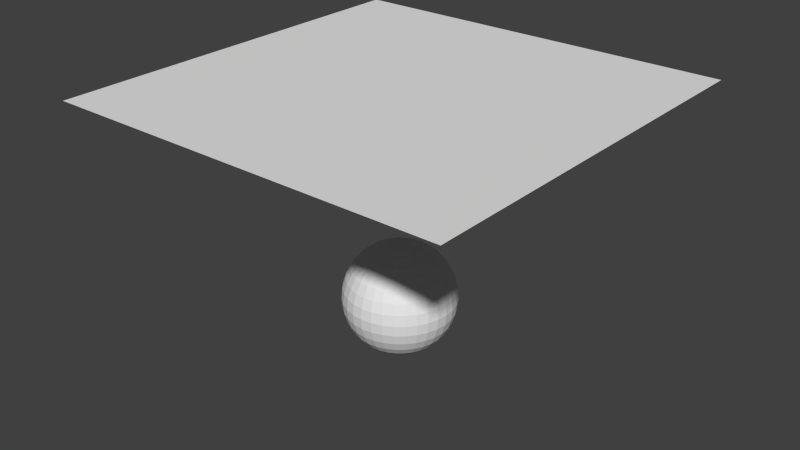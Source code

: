 # Source: xxaaxx.blend  (saved by Blender 2.52.4; exported with 4.5.12 LTS)
import bpy
from mathutils import Matrix  # noqa: F401  (used for matrix-valued properties, if any)

bpy.ops.wm.read_factory_settings(use_empty=True)
scene = bpy.context.scene
scene.name = 'Scene'

# ---- collections
col_collection_1 = bpy.data.collections.new('Collection 1'); scene.collection.children.link(col_collection_1)

# ---- world
world_world = bpy.data.worlds.new('World'); scene.world = world_world
world_world.color = (0.05088, 0.05088, 0.05088)
world_world.use_sun_shadow = False
world_world.sun_shadow_jitter_overblur = 0.0
world_world.cycles.sampling_method = 'MANUAL'
world_world.cycles.sample_map_resolution = 256

# ---- meshes
me_mesh_001 = bpy.data.meshes.new('Mesh.001')
me_mesh_001.from_pydata([(0.1913, 0.03806, -0.9808), (0.3753, 0.07466, -0.9239), (0.5449, 0.1084, -0.8315), (0.6935, 0.1379, -0.7071), (0.8155, 0.1622, -0.5556), (0.9061, 0.1802, -0.3827), (0.9619, 0.1913, -0.1951), (0.9808, 0.1951, 5.96e-08), (0.9619, 0.1913, 0.1951), (0.9061, 0.1802, 0.3827), (0.8155, 0.1622, 0.5556), (0.6935, 0.1379, 0.7071), (0.5449, 0.1084, 0.8315), (0.3753, 0.07466, 0.9239), (0.1913, 0.03806, 0.9808), (0.1802, 0.07466, 0.9808), (0.3536, 0.1464, 0.9239), (0.5133, 0.2126, 0.8315), (0.6533, 0.2706, 0.7071), (0.7682, 0.3182, 0.5556), (0.8536, 0.3536, 0.3827), (0.9061, 0.3753, 0.1951), (0.9239, 0.3827, 5.96e-08), (0.9061, 0.3753, -0.1951), (0.8536, 0.3536, -0.3827), (0.7682, 0.3182, -0.5556), (0.6533, 0.2706, -0.7071), (0.5133, 0.2126, -0.8315), (0.3536, 0.1464, -0.9239), (0.1802, 0.07466, -0.9808), (0.1622, 0.1084, -0.9808), (0.3182, 0.2126, -0.9239), (0.4619, 0.3087, -0.8315), (0.5879, 0.3928, -0.7071), (0.6913, 0.4619, -0.5556), (0.7682, 0.5133, -0.3827), (0.8155, 0.5449, -0.1951), (0.8315, 0.5556, 5.96e-08), (0.8155, 0.5449, 0.1951), (0.7682, 0.5133, 0.3827), (0.6913, 0.4619, 0.5556), (0.5879, 0.3928, 0.7071), (0.4619, 0.3087, 0.8315), (0.3182, 0.2126, 0.9239), (0.1622, 0.1084, 0.9808), (0.1379, 0.1379, 0.9808), (0.2706, 0.2706, 0.9239), (0.3928, 0.3928, 0.8315), (0.5, 0.5, 0.7071), (0.5879, 0.5879, 0.5556), (0.6533, 0.6533, 0.3827), (0.6935, 0.6935, 0.1951), (0.7071, 0.7071, 5.96e-08), (0.6935, 0.6935, -0.1951), (0.6533, 0.6533, -0.3827), (0.5879, 0.5879, -0.5556), (0.5, 0.5, -0.7071), (0.3928, 0.3928, -0.8315), (0.2706, 0.2706, -0.9239), (0.1379, 0.1379, -0.9808), (0.1084, 0.1622, -0.9808), (0.2126, 0.3182, -0.9239), (0.3087, 0.4619, -0.8315), (0.3928, 0.5879, -0.7071), (0.4619, 0.6913, -0.5556), (0.5133, 0.7682, -0.3827), (0.5449, 0.8155, -0.1951), (0.5556, 0.8315, 5.96e-08), (0.5449, 0.8155, 0.1951), (0.5133, 0.7682, 0.3827), (0.4619, 0.6913, 0.5556), (0.3928, 0.5879, 0.7071), (0.3087, 0.4619, 0.8315), (0.2126, 0.3182, 0.9239), (0.1084, 0.1622, 0.9808), (0.07466, 0.1802, 0.9808), (0.1464, 0.3536, 0.9239), (0.2126, 0.5133, 0.8315), (0.2706, 0.6533, 0.7071), (0.3182, 0.7682, 0.5556), (0.3536, 0.8536, 0.3827), (0.3753, 0.9061, 0.1951), (0.3827, 0.9239, 5.96e-08), (0.3753, 0.9061, -0.1951), (0.3536, 0.8536, -0.3827), (0.3182, 0.7682, -0.5556), (0.2706, 0.6533, -0.7071), (0.2126, 0.5133, -0.8315), (0.1464, 0.3536, -0.9239), (0.07466, 0.1802, -0.9808), (-1.247e-07, -3.01e-07, -1.0), (0.03806, 0.1913, -0.9808), (0.07466, 0.3753, -0.9239), (0.1084, 0.5449, -0.8315), (0.1379, 0.6935, -0.7071), (0.1622, 0.8155, -0.5556), (0.1802, 0.9061, -0.3827), (0.1913, 0.9619, -0.1951), (0.1951, 0.9808, 5.96e-08), (0.1913, 0.9619, 0.1951), (0.1802, 0.9061, 0.3827), (0.1622, 0.8155, 0.5556), (0.1379, 0.6935, 0.7071), (0.1084, 0.5449, 0.8315), (0.07466, 0.3753, 0.9239), (0.03806, 0.1913, 0.9808), (-1.118e-08, 0.1951, 0.9808), (-2.235e-08, 0.3827, 0.9239), (-5.215e-08, 0.5556, 0.8315), (1.49e-08, 0.7071, 0.7071), (-8.941e-08, 0.8315, 0.5556), (4.47e-08, 0.9239, 0.3827), (-8.941e-08, 0.9808, 0.1951), (-1.639e-07, 1.0, 5.96e-08), (-8.941e-08, 0.9808, -0.1951), (-7.451e-08, 0.9239, -0.3827), (-8.941e-08, 0.8315, -0.5556), (1.49e-08, 0.7071, -0.7071), (-1.49e-08, 0.5556, -0.8315), (-7.451e-09, 0.3827, -0.9239), (-1.118e-08, 0.1951, -0.9808), (-0.03806, 0.1913, -0.9808), (-0.07466, 0.3753, -0.9239), (-0.1084, 0.5449, -0.8315), (-0.1379, 0.6935, -0.7071), (-0.1622, 0.8155, -0.5556), (-0.1802, 0.9061, -0.3827), (-0.1913, 0.9619, -0.1951), (-0.1951, 0.9808, 5.96e-08), (-0.1913, 0.9619, 0.1951), (-0.1802, 0.9061, 0.3827), (-0.1622, 0.8155, 0.5556), (-0.1379, 0.6935, 0.7071), (-0.1084, 0.5449, 0.8315), (-0.07466, 0.3753, 0.9239), (-0.03806, 0.1913, 0.9808), (-0.07466, 0.1802, 0.9808), (-0.1464, 0.3536, 0.9239), (-0.2126, 0.5133, 0.8315), (-0.2706, 0.6533, 0.7071), (-0.3182, 0.7682, 0.5556), (-0.3536, 0.8536, 0.3827), (-0.3753, 0.9061, 0.1951), (-0.3827, 0.9239, 5.96e-08), (-0.3753, 0.9061, -0.1951), (-0.3536, 0.8536, -0.3827), (-0.3182, 0.7682, -0.5556), (-0.2706, 0.6533, -0.7071), (-0.2126, 0.5133, -0.8315), (-0.1464, 0.3536, -0.9239), (-0.07466, 0.1802, -0.9808), (-0.1084, 0.1622, -0.9808), (-0.2126, 0.3182, -0.9239), (-0.3087, 0.4619, -0.8315), (-0.3928, 0.5879, -0.7071), (-0.4619, 0.6913, -0.5556), (-0.5133, 0.7682, -0.3827), (-0.5449, 0.8155, -0.1951), (-0.5556, 0.8315, 5.96e-08), (-0.5449, 0.8155, 0.1951), (-0.5133, 0.7682, 0.3827), (-0.4619, 0.6913, 0.5556), (-0.3928, 0.5879, 0.7071), (-0.3087, 0.4619, 0.8315), (-0.2126, 0.3182, 0.9239), (-0.1084, 0.1622, 0.9808), (-0.1379, 0.1379, 0.9808), (-0.2706, 0.2706, 0.9239), (-0.3928, 0.3928, 0.8315), (-0.5, 0.5, 0.7071), (-0.5879, 0.5879, 0.5556), (-0.6533, 0.6533, 0.3827), (-0.6935, 0.6935, 0.1951), (-0.7071, 0.7071, 5.96e-08), (-0.6935, 0.6935, -0.1951), (-0.6533, 0.6533, -0.3827), (-0.5879, 0.5879, -0.5556), (-0.5, 0.5, -0.7071), (-0.3928, 0.3928, -0.8315), (-0.2706, 0.2706, -0.9239), (-0.1379, 0.1379, -0.9808), (-0.1622, 0.1084, -0.9808), (-0.3182, 0.2126, -0.9239), (-0.4619, 0.3087, -0.8315), (-0.5879, 0.3928, -0.7071), (-0.6913, 0.4619, -0.5556), (-0.7682, 0.5133, -0.3827), (-0.8155, 0.5449, -0.1951), (-0.8315, 0.5556, 5.96e-08), (-0.8155, 0.5449, 0.1951), (-0.7682, 0.5133, 0.3827), (-0.6913, 0.4619, 0.5556), (-0.5879, 0.3928, 0.7071), (-0.4619, 0.3087, 0.8315), (-0.3182, 0.2126, 0.9239), (-0.1622, 0.1084, 0.9808), (-0.1802, 0.07466, 0.9808), (-0.3536, 0.1464, 0.9239), (-0.5133, 0.2126, 0.8315), (-0.6533, 0.2706, 0.7071), (-0.7682, 0.3182, 0.5556), (-0.8536, 0.3536, 0.3827), (-0.9061, 0.3753, 0.1951), (-0.9239, 0.3827, 5.96e-08), (-0.9061, 0.3753, -0.1951), (-0.8536, 0.3536, -0.3827), (-0.7682, 0.3182, -0.5556), (-0.6533, 0.2706, -0.7071), (-0.5133, 0.2126, -0.8315), (-0.3536, 0.1464, -0.9239), (-0.1802, 0.07466, -0.9808), (-0.1913, 0.03806, -0.9808), (-0.3753, 0.07466, -0.9239), (-0.5449, 0.1084, -0.8315), (-0.6935, 0.1379, -0.7071), (-0.8155, 0.1622, -0.5556), (-0.9061, 0.1802, -0.3827), (-0.9619, 0.1913, -0.1951), (-0.9808, 0.1951, 5.96e-08), (-0.9619, 0.1913, 0.1951), (-0.9061, 0.1802, 0.3827), (-0.8155, 0.1622, 0.5556), (-0.6935, 0.1379, 0.7071), (-0.5449, 0.1084, 0.8315), (-0.3753, 0.07466, 0.9239), (-0.1913, 0.03806, 0.9808), (-0.1951, -7.451e-09, 0.9808), (-0.3827, -5.215e-08, 0.9239), (-0.5556, -9.686e-08, 0.8315), (-0.7071, -1.49e-08, 0.7071), (-0.8315, -1.043e-07, 0.5556), (-0.9239, 2.98e-08, 0.3827), (-0.9808, -1.341e-07, 0.1951), (-1.0, -3.278e-07, 5.96e-08), (-0.9808, -1.341e-07, -0.1951), (-0.9239, -4.47e-08, -0.3827), (-0.8315, -1.043e-07, -0.5556), (-0.7071, -1.49e-08, -0.7071), (-0.5556, -5.215e-08, -0.8315), (-0.3827, -7.451e-09, -0.9239), (-0.1951, -2.235e-08, -0.9808), (-0.1913, -0.03806, -0.9808), (-0.3753, -0.07466, -0.9239), (-0.5449, -0.1084, -0.8315), (-0.6935, -0.1379, -0.7071), (-0.8155, -0.1622, -0.5556), (-0.9061, -0.1802, -0.3827), (-0.9619, -0.1913, -0.1951), (-0.9808, -0.1951, 5.96e-08), (-0.9619, -0.1913, 0.1951), (-0.9061, -0.1802, 0.3827), (-0.8155, -0.1622, 0.5556), (-0.6935, -0.1379, 0.7071), (-0.5449, -0.1084, 0.8315), (-0.3753, -0.07466, 0.9239), (-0.1913, -0.03806, 0.9808), (-0.1802, -0.07466, 0.9808), (-0.3536, -0.1464, 0.9239), (-0.5133, -0.2126, 0.8315), (-0.6533, -0.2706, 0.7071), (-0.7682, -0.3182, 0.5556), (-0.8536, -0.3536, 0.3827), (-0.9061, -0.3753, 0.1951), (-0.9239, -0.3827, 5.96e-08), (-0.9061, -0.3753, -0.1951), (-0.8536, -0.3536, -0.3827), (-0.7682, -0.3182, -0.5556), (-0.6533, -0.2706, -0.7071), (-0.5133, -0.2126, -0.8315), (-0.3536, -0.1464, -0.9239), (-0.1802, -0.07466, -0.9808), (-0.1622, -0.1084, -0.9808), (-0.3182, -0.2126, -0.9239), (-0.4619, -0.3087, -0.8315), (-0.5879, -0.3928, -0.7071), (-0.6913, -0.4619, -0.5556), (-0.7682, -0.5133, -0.3827), (-0.8155, -0.5449, -0.1951), (-0.8315, -0.5556, 5.96e-08), (-0.8155, -0.5449, 0.1951), (-0.7682, -0.5133, 0.3827), (-0.6913, -0.4619, 0.5556), (-0.5879, -0.3928, 0.7071), (-0.4619, -0.3087, 0.8315), (-0.3182, -0.2126, 0.9239), (-0.1622, -0.1084, 0.9808), (-0.1379, -0.1379, 0.9808), (-0.2706, -0.2706, 0.9239), (-0.3928, -0.3928, 0.8315), (-0.5, -0.5, 0.7071), (-0.5879, -0.5879, 0.5556), (-0.6533, -0.6533, 0.3827), (-0.6935, -0.6935, 0.1951), (-0.7071, -0.7071, 5.96e-08), (-0.6935, -0.6935, -0.1951), (-0.6533, -0.6533, -0.3827), (-0.5879, -0.5879, -0.5556), (-0.5, -0.5, -0.7071), (-0.3928, -0.3928, -0.8315), (-0.2706, -0.2706, -0.9239), (-0.1379, -0.1379, -0.9808), (-0.1084, -0.1622, -0.9808), (-0.2126, -0.3182, -0.9239), (-0.3087, -0.4619, -0.8315), (-0.3928, -0.5879, -0.7071), (-0.4619, -0.6913, -0.5556), (-0.5133, -0.7682, -0.3827), (-0.5449, -0.8155, -0.1951), (-0.5556, -0.8315, 5.96e-08), (-0.5449, -0.8155, 0.1951), (-0.5133, -0.7682, 0.3827), (-0.4619, -0.6913, 0.5556), (-0.3928, -0.5879, 0.7071), (-0.3087, -0.4619, 0.8315), (-0.2126, -0.3182, 0.9239), (-0.1084, -0.1622, 0.9808), (0.0, 0.0, 1.0), (-0.07466, -0.1802, 0.9808), (-0.1464, -0.3536, 0.9239), (-0.2126, -0.5133, 0.8315), (-0.2706, -0.6533, 0.7071), (-0.3182, -0.7682, 0.5556), (-0.3536, -0.8536, 0.3827), (-0.3753, -0.9061, 0.1951), (-0.3827, -0.9239, 5.96e-08), (-0.3753, -0.9061, -0.1951), (-0.3536, -0.8536, -0.3827), (-0.3182, -0.7682, -0.5556), (-0.2706, -0.6533, -0.7071), (-0.2126, -0.5133, -0.8315), (-0.1464, -0.3536, -0.9239), (-0.07466, -0.1802, -0.9808), (-0.03806, -0.1913, -0.9808), (-0.07466, -0.3753, -0.9239), (-0.1084, -0.5449, -0.8315), (-0.1379, -0.6935, -0.7071), (-0.1622, -0.8155, -0.5556), (-0.1802, -0.9061, -0.3827), (-0.1913, -0.9619, -0.1951), (-0.1951, -0.9808, 5.96e-08), (-0.1913, -0.9619, 0.1951), (-0.1802, -0.9061, 0.3827), (-0.1622, -0.8155, 0.5556), (-0.1379, -0.6935, 0.7071), (-0.1084, -0.5449, 0.8315), (-0.07466, -0.3753, 0.9239), (-0.03806, -0.1913, 0.9808), (1.863e-08, -0.1951, 0.9808), (5.215e-08, -0.3827, 0.9239), (1.49e-07, -0.5556, 0.8315), (2.98e-08, -0.7071, 0.7071), (1.043e-07, -0.8315, 0.5556), (1.49e-08, -0.9239, 0.3827), (2.682e-07, -0.9808, 0.1951), (4.47e-07, -1.0, 5.96e-08), (2.682e-07, -0.9808, -0.1951), (8.941e-08, -0.9239, -0.3827), (1.043e-07, -0.8315, -0.5556), (2.98e-08, -0.7071, -0.7071), (8.941e-08, -0.5556, -0.8315), (2.235e-08, -0.3827, -0.9239), (2.98e-08, -0.1951, -0.9808), (0.03806, -0.1913, -0.9808), (0.07466, -0.3753, -0.9239), (0.1084, -0.5449, -0.8315), (0.1379, -0.6935, -0.7071), (0.1622, -0.8155, -0.5556), (0.1802, -0.9061, -0.3827), (0.1913, -0.9619, -0.1951), (0.1951, -0.9808, 5.96e-08), (0.1913, -0.9619, 0.1951), (0.1802, -0.9061, 0.3827), (0.1622, -0.8155, 0.5556), (0.1379, -0.6935, 0.7071), (0.1084, -0.5449, 0.8315), (0.07466, -0.3753, 0.9239), (0.03806, -0.1913, 0.9808), (0.07466, -0.1802, 0.9808), (0.1464, -0.3536, 0.9239), (0.2126, -0.5133, 0.8315), (0.2706, -0.6533, 0.7071), (0.3182, -0.7682, 0.5556), (0.3536, -0.8536, 0.3827), (0.3753, -0.9061, 0.1951), (0.3827, -0.9239, 5.96e-08), (0.3753, -0.9061, -0.1951), (0.3536, -0.8536, -0.3827), (0.3182, -0.7682, -0.5556), (0.2706, -0.6533, -0.7071), (0.2126, -0.5133, -0.8315), (0.1464, -0.3536, -0.9239), (0.07466, -0.1802, -0.9808), (0.1084, -0.1622, -0.9808), (0.2126, -0.3182, -0.9239), (0.3087, -0.4619, -0.8315), (0.3928, -0.5879, -0.7071), (0.4619, -0.6913, -0.5556), (0.5133, -0.7682, -0.3827), (0.5449, -0.8155, -0.1951), (0.5556, -0.8315, 5.96e-08), (0.5449, -0.8155, 0.1951), (0.5133, -0.7682, 0.3827), (0.4619, -0.6913, 0.5556), (0.3928, -0.5879, 0.7071), (0.3087, -0.4619, 0.8315), (0.2126, -0.3182, 0.9239), (0.1084, -0.1622, 0.9808), (0.1379, -0.1379, 0.9808), (0.2706, -0.2706, 0.9239), (0.3928, -0.3928, 0.8315), (0.5, -0.5, 0.7071), (0.5879, -0.5879, 0.5556), (0.6533, -0.6533, 0.3827), (0.6935, -0.6935, 0.1951), (0.7071, -0.7071, 5.96e-08), (0.6935, -0.6935, -0.1951), (0.6533, -0.6533, -0.3827), (0.5879, -0.5879, -0.5556), (0.5, -0.5, -0.7071), (0.3928, -0.3928, -0.8315), (0.2706, -0.2706, -0.9239), (0.1379, -0.1379, -0.9808), (0.1622, -0.1084, -0.9808), (0.3182, -0.2126, -0.9239), (0.4619, -0.3087, -0.8315), (0.5879, -0.3928, -0.7071), (0.6913, -0.4619, -0.5556), (0.7682, -0.5133, -0.3827), (0.8155, -0.5449, -0.1951), (0.8315, -0.5556, 5.96e-08), (0.8155, -0.5449, 0.1951), (0.7682, -0.5133, 0.3827), (0.6913, -0.4619, 0.5556), (0.5879, -0.3928, 0.7071), (0.4619, -0.3087, 0.8315), (0.3182, -0.2126, 0.9239), (0.1622, -0.1084, 0.9808), (0.1802, -0.07466, 0.9808), (0.3536, -0.1464, 0.9239), (0.5133, -0.2126, 0.8315), (0.6533, -0.2706, 0.7071), (0.7682, -0.3182, 0.5556), (0.8536, -0.3536, 0.3827), (0.9061, -0.3753, 0.1951), (0.9239, -0.3827, 5.96e-08), (0.9061, -0.3753, -0.1951), (0.8536, -0.3536, -0.3827), (0.7682, -0.3182, -0.5556), (0.6533, -0.2706, -0.7071), (0.5133, -0.2126, -0.8315), (0.3536, -0.1464, -0.9239), (0.1802, -0.07466, -0.9808), (0.1913, -0.03806, -0.9808), (0.3753, -0.07466, -0.9239), (0.5449, -0.1084, -0.8315), (0.6935, -0.1379, -0.7071), (0.8155, -0.1622, -0.5556), (0.9061, -0.1802, -0.3827), (0.9619, -0.1913, -0.1951), (0.9808, -0.1951, 5.96e-08), (0.9619, -0.1913, 0.1951), (0.9061, -0.1802, 0.3827), (0.8155, -0.1622, 0.5556), (0.6935, -0.1379, 0.7071), (0.5449, -0.1084, 0.8315), (0.3753, -0.07466, 0.9239), (0.1913, -0.03806, 0.9808), (0.1951, 1.49e-08, 0.9808), (0.3827, 6.706e-08, 0.9239), (0.5556, 2.161e-07, 0.8315), (0.7071, 8.941e-08, 0.7071), (0.8315, 1.341e-07, 0.5556), (0.9239, 5.96e-08, 0.3827), (0.9808, 2.831e-07, 0.1951), (1.0, 4.768e-07, 5.96e-08), (0.9808, 2.831e-07, -0.1951), (0.9239, 1.788e-07, -0.3827), (0.8315, 1.341e-07, -0.5556), (0.7071, 8.941e-08, -0.7071), (0.5556, 1.49e-07, -0.8315), (0.3827, 5.215e-08, -0.9239), (0.1951, 4.098e-08, -0.9808)], [], [(90, 0, 481), (481, 0, 1, 480), (480, 1, 2, 479), (479, 2, 3, 478), (478, 3, 4, 477), (477, 4, 5, 476), (476, 5, 6, 475), (475, 6, 7, 474), (474, 7, 8, 473), (473, 8, 9, 472), (472, 9, 10, 471), (471, 10, 11, 470), (470, 11, 12, 469), (469, 12, 13, 468), (468, 13, 14, 467), (467, 14, 316), (14, 15, 316), (13, 16, 15, 14), (12, 17, 16, 13), (11, 18, 17, 12), (10, 19, 18, 11), (9, 20, 19, 10), (8, 21, 20, 9), (7, 22, 21, 8), (6, 23, 22, 7), (5, 24, 23, 6), (4, 25, 24, 5), (3, 26, 25, 4), (2, 27, 26, 3), (1, 28, 27, 2), (0, 29, 28, 1), (29, 0, 90), (90, 30, 29), (29, 30, 31, 28), (28, 31, 32, 27), (27, 32, 33, 26), (26, 33, 34, 25), (25, 34, 35, 24), (24, 35, 36, 23), (23, 36, 37, 22), (22, 37, 38, 21), (21, 38, 39, 20), (20, 39, 40, 19), (19, 40, 41, 18), (18, 41, 42, 17), (17, 42, 43, 16), (16, 43, 44, 15), (15, 44, 316), (44, 45, 316), (43, 46, 45, 44), (42, 47, 46, 43), (41, 48, 47, 42), (40, 49, 48, 41), (39, 50, 49, 40), (38, 51, 50, 39), (37, 52, 51, 38), (36, 53, 52, 37), (35, 54, 53, 36), (34, 55, 54, 35), (33, 56, 55, 34), (32, 57, 56, 33), (31, 58, 57, 32), (30, 59, 58, 31), (90, 59, 30), (90, 60, 59), (59, 60, 61, 58), (58, 61, 62, 57), (57, 62, 63, 56), (56, 63, 64, 55), (55, 64, 65, 54), (54, 65, 66, 53), (53, 66, 67, 52), (52, 67, 68, 51), (51, 68, 69, 50), (50, 69, 70, 49), (49, 70, 71, 48), (48, 71, 72, 47), (47, 72, 73, 46), (46, 73, 74, 45), (45, 74, 316), (74, 75, 316), (73, 76, 75, 74), (72, 77, 76, 73), (71, 78, 77, 72), (70, 79, 78, 71), (69, 80, 79, 70), (68, 81, 80, 69), (67, 82, 81, 68), (66, 83, 82, 67), (65, 84, 83, 66), (64, 85, 84, 65), (63, 86, 85, 64), (62, 87, 86, 63), (61, 88, 87, 62), (60, 89, 88, 61), (90, 89, 60), (90, 91, 89), (89, 91, 92, 88), (88, 92, 93, 87), (87, 93, 94, 86), (86, 94, 95, 85), (85, 95, 96, 84), (84, 96, 97, 83), (83, 97, 98, 82), (82, 98, 99, 81), (81, 99, 100, 80), (80, 100, 101, 79), (79, 101, 102, 78), (78, 102, 103, 77), (77, 103, 104, 76), (76, 104, 105, 75), (75, 105, 316), (105, 106, 316), (104, 107, 106, 105), (103, 108, 107, 104), (102, 109, 108, 103), (101, 110, 109, 102), (100, 111, 110, 101), (99, 112, 111, 100), (98, 113, 112, 99), (97, 114, 113, 98), (96, 115, 114, 97), (95, 116, 115, 96), (94, 117, 116, 95), (93, 118, 117, 94), (92, 119, 118, 93), (91, 120, 119, 92), (90, 120, 91), (90, 121, 120), (120, 121, 122, 119), (119, 122, 123, 118), (118, 123, 124, 117), (117, 124, 125, 116), (116, 125, 126, 115), (115, 126, 127, 114), (114, 127, 128, 113), (113, 128, 129, 112), (112, 129, 130, 111), (111, 130, 131, 110), (110, 131, 132, 109), (109, 132, 133, 108), (108, 133, 134, 107), (107, 134, 135, 106), (106, 135, 316), (135, 136, 316), (134, 137, 136, 135), (133, 138, 137, 134), (132, 139, 138, 133), (131, 140, 139, 132), (130, 141, 140, 131), (129, 142, 141, 130), (128, 143, 142, 129), (127, 144, 143, 128), (126, 145, 144, 127), (125, 146, 145, 126), (124, 147, 146, 125), (123, 148, 147, 124), (122, 149, 148, 123), (121, 150, 149, 122), (90, 150, 121), (90, 151, 150), (150, 151, 152, 149), (149, 152, 153, 148), (148, 153, 154, 147), (147, 154, 155, 146), (146, 155, 156, 145), (145, 156, 157, 144), (144, 157, 158, 143), (143, 158, 159, 142), (142, 159, 160, 141), (141, 160, 161, 140), (140, 161, 162, 139), (139, 162, 163, 138), (138, 163, 164, 137), (137, 164, 165, 136), (136, 165, 316), (165, 166, 316), (164, 167, 166, 165), (163, 168, 167, 164), (162, 169, 168, 163), (161, 170, 169, 162), (160, 171, 170, 161), (159, 172, 171, 160), (158, 173, 172, 159), (157, 174, 173, 158), (156, 175, 174, 157), (155, 176, 175, 156), (154, 177, 176, 155), (153, 178, 177, 154), (152, 179, 178, 153), (151, 180, 179, 152), (90, 180, 151), (90, 181, 180), (180, 181, 182, 179), (179, 182, 183, 178), (178, 183, 184, 177), (177, 184, 185, 176), (176, 185, 186, 175), (175, 186, 187, 174), (174, 187, 188, 173), (173, 188, 189, 172), (172, 189, 190, 171), (171, 190, 191, 170), (170, 191, 192, 169), (169, 192, 193, 168), (168, 193, 194, 167), (167, 194, 195, 166), (166, 195, 316), (195, 196, 316), (194, 197, 196, 195), (193, 198, 197, 194), (192, 199, 198, 193), (191, 200, 199, 192), (190, 201, 200, 191), (189, 202, 201, 190), (188, 203, 202, 189), (187, 204, 203, 188), (186, 205, 204, 187), (185, 206, 205, 186), (184, 207, 206, 185), (183, 208, 207, 184), (182, 209, 208, 183), (181, 210, 209, 182), (90, 210, 181), (90, 211, 210), (210, 211, 212, 209), (209, 212, 213, 208), (208, 213, 214, 207), (207, 214, 215, 206), (206, 215, 216, 205), (205, 216, 217, 204), (204, 217, 218, 203), (203, 218, 219, 202), (202, 219, 220, 201), (201, 220, 221, 200), (200, 221, 222, 199), (199, 222, 223, 198), (198, 223, 224, 197), (197, 224, 225, 196), (196, 225, 316), (225, 226, 316), (224, 227, 226, 225), (223, 228, 227, 224), (222, 229, 228, 223), (221, 230, 229, 222), (220, 231, 230, 221), (219, 232, 231, 220), (218, 233, 232, 219), (217, 234, 233, 218), (216, 235, 234, 217), (215, 236, 235, 216), (214, 237, 236, 215), (213, 238, 237, 214), (212, 239, 238, 213), (211, 240, 239, 212), (90, 240, 211), (90, 241, 240), (240, 241, 242, 239), (239, 242, 243, 238), (238, 243, 244, 237), (237, 244, 245, 236), (236, 245, 246, 235), (235, 246, 247, 234), (234, 247, 248, 233), (233, 248, 249, 232), (232, 249, 250, 231), (231, 250, 251, 230), (230, 251, 252, 229), (229, 252, 253, 228), (228, 253, 254, 227), (227, 254, 255, 226), (226, 255, 316), (255, 256, 316), (254, 257, 256, 255), (253, 258, 257, 254), (252, 259, 258, 253), (251, 260, 259, 252), (250, 261, 260, 251), (249, 262, 261, 250), (248, 263, 262, 249), (247, 264, 263, 248), (246, 265, 264, 247), (245, 266, 265, 246), (244, 267, 266, 245), (243, 268, 267, 244), (242, 269, 268, 243), (241, 270, 269, 242), (90, 270, 241), (90, 271, 270), (270, 271, 272, 269), (269, 272, 273, 268), (268, 273, 274, 267), (267, 274, 275, 266), (266, 275, 276, 265), (265, 276, 277, 264), (264, 277, 278, 263), (263, 278, 279, 262), (262, 279, 280, 261), (261, 280, 281, 260), (260, 281, 282, 259), (259, 282, 283, 258), (258, 283, 284, 257), (257, 284, 285, 256), (256, 285, 316), (285, 286, 316), (284, 287, 286, 285), (283, 288, 287, 284), (282, 289, 288, 283), (281, 290, 289, 282), (280, 291, 290, 281), (279, 292, 291, 280), (278, 293, 292, 279), (277, 294, 293, 278), (276, 295, 294, 277), (275, 296, 295, 276), (274, 297, 296, 275), (273, 298, 297, 274), (272, 299, 298, 273), (271, 300, 299, 272), (90, 300, 271), (90, 301, 300), (300, 301, 302, 299), (299, 302, 303, 298), (298, 303, 304, 297), (297, 304, 305, 296), (296, 305, 306, 295), (295, 306, 307, 294), (294, 307, 308, 293), (293, 308, 309, 292), (292, 309, 310, 291), (291, 310, 311, 290), (290, 311, 312, 289), (289, 312, 313, 288), (288, 313, 314, 287), (287, 314, 315, 286), (286, 315, 316), (315, 317, 316), (314, 318, 317, 315), (313, 319, 318, 314), (312, 320, 319, 313), (311, 321, 320, 312), (310, 322, 321, 311), (309, 323, 322, 310), (308, 324, 323, 309), (307, 325, 324, 308), (306, 326, 325, 307), (305, 327, 326, 306), (304, 328, 327, 305), (303, 329, 328, 304), (302, 330, 329, 303), (301, 331, 330, 302), (90, 331, 301), (90, 332, 331), (331, 332, 333, 330), (330, 333, 334, 329), (329, 334, 335, 328), (328, 335, 336, 327), (327, 336, 337, 326), (326, 337, 338, 325), (325, 338, 339, 324), (324, 339, 340, 323), (323, 340, 341, 322), (322, 341, 342, 321), (321, 342, 343, 320), (320, 343, 344, 319), (319, 344, 345, 318), (318, 345, 346, 317), (317, 346, 316), (346, 347, 316), (345, 348, 347, 346), (344, 349, 348, 345), (343, 350, 349, 344), (342, 351, 350, 343), (341, 352, 351, 342), (340, 353, 352, 341), (339, 354, 353, 340), (338, 355, 354, 339), (337, 356, 355, 338), (336, 357, 356, 337), (335, 358, 357, 336), (334, 359, 358, 335), (333, 360, 359, 334), (332, 361, 360, 333), (90, 361, 332), (90, 362, 361), (361, 362, 363, 360), (360, 363, 364, 359), (359, 364, 365, 358), (358, 365, 366, 357), (357, 366, 367, 356), (356, 367, 368, 355), (355, 368, 369, 354), (354, 369, 370, 353), (353, 370, 371, 352), (352, 371, 372, 351), (351, 372, 373, 350), (350, 373, 374, 349), (349, 374, 375, 348), (348, 375, 376, 347), (347, 376, 316), (376, 377, 316), (375, 378, 377, 376), (374, 379, 378, 375), (373, 380, 379, 374), (372, 381, 380, 373), (371, 382, 381, 372), (370, 383, 382, 371), (369, 384, 383, 370), (368, 385, 384, 369), (367, 386, 385, 368), (366, 387, 386, 367), (365, 388, 387, 366), (364, 389, 388, 365), (363, 390, 389, 364), (362, 391, 390, 363), (90, 391, 362), (90, 392, 391), (391, 392, 393, 390), (390, 393, 394, 389), (389, 394, 395, 388), (388, 395, 396, 387), (387, 396, 397, 386), (386, 397, 398, 385), (385, 398, 399, 384), (384, 399, 400, 383), (383, 400, 401, 382), (382, 401, 402, 381), (381, 402, 403, 380), (380, 403, 404, 379), (379, 404, 405, 378), (378, 405, 406, 377), (377, 406, 316), (406, 407, 316), (405, 408, 407, 406), (404, 409, 408, 405), (403, 410, 409, 404), (402, 411, 410, 403), (401, 412, 411, 402), (400, 413, 412, 401), (399, 414, 413, 400), (398, 415, 414, 399), (397, 416, 415, 398), (396, 417, 416, 397), (395, 418, 417, 396), (394, 419, 418, 395), (393, 420, 419, 394), (392, 421, 420, 393), (90, 421, 392), (90, 422, 421), (421, 422, 423, 420), (420, 423, 424, 419), (419, 424, 425, 418), (418, 425, 426, 417), (417, 426, 427, 416), (416, 427, 428, 415), (415, 428, 429, 414), (414, 429, 430, 413), (413, 430, 431, 412), (412, 431, 432, 411), (411, 432, 433, 410), (410, 433, 434, 409), (409, 434, 435, 408), (408, 435, 436, 407), (407, 436, 316), (436, 437, 316), (435, 438, 437, 436), (434, 439, 438, 435), (433, 440, 439, 434), (432, 441, 440, 433), (431, 442, 441, 432), (430, 443, 442, 431), (429, 444, 443, 430), (428, 445, 444, 429), (427, 446, 445, 428), (426, 447, 446, 427), (425, 448, 447, 426), (424, 449, 448, 425), (423, 450, 449, 424), (422, 451, 450, 423), (90, 451, 422), (90, 452, 451), (451, 452, 453, 450), (450, 453, 454, 449), (449, 454, 455, 448), (448, 455, 456, 447), (447, 456, 457, 446), (446, 457, 458, 445), (445, 458, 459, 444), (444, 459, 460, 443), (443, 460, 461, 442), (442, 461, 462, 441), (441, 462, 463, 440), (440, 463, 464, 439), (439, 464, 465, 438), (438, 465, 466, 437), (437, 466, 316), (466, 467, 316), (465, 468, 467, 466), (464, 469, 468, 465), (463, 470, 469, 464), (462, 471, 470, 463), (461, 472, 471, 462), (460, 473, 472, 461), (459, 474, 473, 460), (458, 475, 474, 459), (457, 476, 475, 458), (456, 477, 476, 457), (455, 478, 477, 456), (454, 479, 478, 455), (453, 480, 479, 454), (452, 481, 480, 453), (90, 481, 452)])
me_mesh_001.use_remesh_preserve_volume = False
me_mesh_001.use_remesh_preserve_attributes = False
me_mesh_001.use_mirror_vertex_groups = False
me_mesh_001.update()
me_mesh_002 = bpy.data.meshes.new('Mesh.002')
me_mesh_002.from_pydata([(1.0, 1.0, 0.0), (1.0, -1.0, 0.0), (-1.0, -1.0, 0.0), (-1.0, 1.0, 0.0), (0.0, -1.0, 0.0), (1.0, -5.96e-08, 0.0), (1.788e-07, 1.0, 0.0), (-1.0, 2.98e-07, 0.0), (5.96e-08, 1.192e-07, 0.0), (0.5, -1.0, 0.0), (-0.5, -1.0, 0.0), (1.0, 0.5, 0.0), (1.0, -0.5, 0.0), (0.5, 1.0, 0.0), (-0.5, 1.0, 0.0), (-1.0, -0.5, 0.0), (-1.0, 0.5, 0.0), (-0.5, 2.086e-07, 0.0), (1.192e-07, 0.5, 0.0), (0.5, 2.98e-08, 0.0), (2.98e-08, -0.5, 0.0), (-0.5, 0.5, 0.0), (0.5, 0.5, 0.0), (-0.5, -0.5, 0.0), (0.5, -0.5, 0.0), (0.75, -1.0, 0.0), (0.25, -1.0, 0.0), (-0.75, -1.0, 0.0), (-0.25, -1.0, 0.0), (1.0, 0.75, 0.0), (1.0, 0.25, 0.0), (1.0, -0.75, 0.0), (1.0, -0.25, 0.0), (0.75, 1.0, 0.0), (0.25, 1.0, 0.0), (-0.75, 1.0, 0.0), (-0.25, 1.0, 0.0), (-1.0, -0.75, 0.0), (-1.0, -0.25, 0.0), (-1.0, 0.75, 0.0), (-1.0, 0.25, 0.0), (-0.25, 1.639e-07, 0.0), (-0.75, 2.533e-07, 0.0), (8.941e-08, 0.25, 0.0), (1.49e-07, 0.75, 0.0), (0.25, 7.451e-08, 0.0), (0.75, -1.49e-08, 0.0), (4.47e-08, -0.25, 0.0), (1.49e-08, -0.75, 0.0), (-0.75, 0.5, 0.0), (-0.5, 0.75, 0.0), (-0.25, 0.5, 0.0), (-0.5, 0.25, 0.0), (0.25, 0.5, 0.0), (0.5, 0.75, 0.0), (0.75, 0.5, 0.0), (0.5, 0.25, 0.0), (-0.75, -0.5, 0.0), (-0.5, -0.25, 0.0), (-0.25, -0.5, 0.0), (-0.5, -0.75, 0.0), (0.25, -0.5, 0.0), (0.5, -0.25, 0.0), (0.75, -0.5, 0.0), (0.5, -0.75, 0.0), (-0.75, 0.75, 0.0), (-0.25, 0.75, 0.0), (-0.75, 0.25, 0.0), (-0.25, 0.25, 0.0), (0.25, 0.75, 0.0), (0.75, 0.75, 0.0), (0.25, 0.25, 0.0), (0.75, 0.25, 0.0), (-0.75, -0.25, 0.0), (-0.25, -0.25, 0.0), (-0.75, -0.75, 0.0), (-0.25, -0.75, 0.0), (0.25, -0.25, 0.0), (0.75, -0.25, 0.0), (0.25, -0.75, 0.0), (0.75, -0.75, 0.0), (0.875, -1.0, 0.0), (0.625, -1.0, 0.0), (0.125, -1.0, 0.0), (0.375, -1.0, 0.0), (-0.875, -1.0, 0.0), (-0.625, -1.0, 0.0), (-0.125, -1.0, 0.0), (-0.375, -1.0, 0.0), (1.0, 0.875, 0.0), (1.0, 0.625, 0.0), (1.0, 0.125, 0.0), (1.0, 0.375, 0.0), (1.0, -0.875, 0.0), (1.0, -0.625, 0.0), (1.0, -0.375, 0.0), (1.0, -0.125, 0.0), (0.875, 1.0, 0.0), (0.625, 1.0, 0.0), (0.375, 1.0, 0.0), (0.125, 1.0, 0.0), (-0.875, 1.0, 0.0), (-0.625, 1.0, 0.0), (-0.375, 1.0, 0.0), (-0.125, 1.0, 0.0), (-1.0, -0.875, 0.0), (-1.0, -0.625, 0.0), (-1.0, -0.375, 0.0), (-1.0, -0.125, 0.0), (-1.0, 0.875, 0.0), (-1.0, 0.625, 0.0), (-1.0, 0.375, 0.0), (-1.0, 0.125, 0.0), (-0.375, 1.863e-07, 0.0), (-0.125, 1.416e-07, 0.0), (-0.625, 2.31e-07, 0.0), (-0.875, 2.757e-07, 0.0), (1.043e-07, 0.375, 0.0), (7.451e-08, 0.125, 0.0), (1.341e-07, 0.625, 0.0), (1.639e-07, 0.875, 0.0), (0.375, 5.215e-08, 0.0), (0.125, 9.686e-08, 0.0), (0.625, 7.451e-09, 0.0), (0.875, -3.725e-08, 0.0), (5.215e-08, -0.125, 0.0), (3.725e-08, -0.375, 0.0), (7.451e-09, -0.875, 0.0), (2.235e-08, -0.625, 0.0), (-0.875, 0.5, 0.0), (-0.625, 0.5, 0.0), (-0.5, 0.875, 0.0), (-0.5, 0.625, 0.0), (-0.125, 0.5, 0.0), (-0.375, 0.5, 0.0), (-0.5, 0.125, 0.0), (-0.5, 0.375, 0.0), (0.125, 0.5, 0.0), (0.375, 0.5, 0.0), (0.5, 0.875, 0.0), (0.5, 0.625, 0.0), (0.875, 0.5, 0.0), (0.625, 0.5, 0.0), (0.5, 0.125, 0.0), (0.5, 0.375, 0.0), (-0.625, -0.5, 0.0), (-0.875, -0.5, 0.0), (-0.5, -0.125, 0.0), (-0.5, -0.375, 0.0), (-0.375, -0.5, 0.0), (-0.125, -0.5, 0.0), (-0.5, -0.625, 0.0), (-0.5, -0.875, 0.0), (0.375, -0.5, 0.0), (0.125, -0.5, 0.0), (0.5, -0.375, 0.0), (0.5, -0.125, 0.0), (0.625, -0.5, 0.0), (0.875, -0.5, 0.0), (0.5, -0.625, 0.0), (0.5, -0.875, 0.0), (-0.875, 0.75, 0.0), (-0.75, 0.875, 0.0), (-0.625, 0.75, 0.0), (-0.75, 0.625, 0.0), (-0.375, 0.75, 0.0), (-0.25, 0.875, 0.0), (-0.125, 0.75, 0.0), (-0.25, 0.625, 0.0), (-0.875, 0.25, 0.0), (-0.75, 0.375, 0.0), (-0.625, 0.25, 0.0), (-0.75, 0.125, 0.0), (-0.375, 0.25, 0.0), (-0.25, 0.375, 0.0), (-0.125, 0.25, 0.0), (-0.25, 0.125, 0.0), (0.125, 0.75, 0.0), (0.25, 0.875, 0.0), (0.375, 0.75, 0.0), (0.25, 0.625, 0.0), (0.625, 0.75, 0.0), (0.75, 0.875, 0.0), (0.875, 0.75, 0.0), (0.75, 0.625, 0.0), (0.125, 0.25, 0.0), (0.25, 0.375, 0.0), (0.375, 0.25, 0.0), (0.25, 0.125, 0.0), (0.625, 0.25, 0.0), (0.75, 0.375, 0.0), (0.875, 0.25, 0.0), (0.75, 0.125, 0.0), (-0.875, -0.25, 0.0), (-0.75, -0.125, 0.0), (-0.625, -0.25, 0.0), (-0.75, -0.375, 0.0), (-0.375, -0.25, 0.0), (-0.25, -0.125, 0.0), (-0.125, -0.25, 0.0), (-0.25, -0.375, 0.0), (-0.875, -0.75, 0.0), (-0.75, -0.625, 0.0), (-0.625, -0.75, 0.0), (-0.75, -0.875, 0.0), (-0.375, -0.75, 0.0), (-0.25, -0.625, 0.0), (-0.125, -0.75, 0.0), (-0.25, -0.875, 0.0), (0.125, -0.25, 0.0), (0.25, -0.125, 0.0), (0.375, -0.25, 0.0), (0.25, -0.375, 0.0), (0.625, -0.25, 0.0), (0.75, -0.125, 0.0), (0.875, -0.25, 0.0), (0.75, -0.375, 0.0), (0.125, -0.75, 0.0), (0.25, -0.625, 0.0), (0.375, -0.75, 0.0), (0.25, -0.875, 0.0), (0.625, -0.75, 0.0), (0.75, -0.625, 0.0), (0.875, -0.75, 0.0), (0.75, -0.875, 0.0), (-0.875, 0.875, 0.0), (-0.625, 0.875, 0.0), (-0.875, 0.625, 0.0), (-0.625, 0.625, 0.0), (-0.375, 0.875, 0.0), (-0.125, 0.875, 0.0), (-0.375, 0.625, 0.0), (-0.125, 0.625, 0.0), (-0.875, 0.375, 0.0), (-0.625, 0.375, 0.0), (-0.875, 0.125, 0.0), (-0.625, 0.125, 0.0), (-0.375, 0.375, 0.0), (-0.125, 0.375, 0.0), (-0.375, 0.125, 0.0), (-0.125, 0.125, 0.0), (0.125, 0.875, 0.0), (0.375, 0.875, 0.0), (0.125, 0.625, 0.0), (0.375, 0.625, 0.0), (0.625, 0.875, 0.0), (0.875, 0.875, 0.0), (0.625, 0.625, 0.0), (0.875, 0.625, 0.0), (0.125, 0.375, 0.0), (0.375, 0.375, 0.0), (0.125, 0.125, 0.0), (0.375, 0.125, 0.0), (0.625, 0.375, 0.0), (0.875, 0.375, 0.0), (0.625, 0.125, 0.0), (0.875, 0.125, 0.0), (-0.875, -0.125, 0.0), (-0.625, -0.125, 0.0), (-0.875, -0.375, 0.0), (-0.625, -0.375, 0.0), (-0.375, -0.125, 0.0), (-0.125, -0.125, 0.0), (-0.375, -0.375, 0.0), (-0.125, -0.375, 0.0), (-0.875, -0.625, 0.0), (-0.625, -0.625, 0.0), (-0.875, -0.875, 0.0), (-0.625, -0.875, 0.0), (-0.375, -0.625, 0.0), (-0.125, -0.625, 0.0), (-0.375, -0.875, 0.0), (-0.125, -0.875, 0.0), (0.125, -0.125, 0.0), (0.375, -0.125, 0.0), (0.125, -0.375, 0.0), (0.375, -0.375, 0.0), (0.625, -0.125, 0.0), (0.875, -0.125, 0.0), (0.625, -0.375, 0.0), (0.875, -0.375, 0.0), (0.125, -0.625, 0.0), (0.375, -0.625, 0.0), (0.125, -0.875, 0.0), (0.375, -0.875, 0.0), (0.625, -0.625, 0.0), (0.875, -0.625, 0.0), (0.625, -0.875, 0.0), (0.875, -0.875, 0.0), (0.9375, -1.0, 0.0), (0.8125, -1.0, 0.0), (0.6875, -1.0, 0.0), (0.5625, -1.0, 0.0), (0.0625, -1.0, 0.0), (0.1875, -1.0, 0.0), (0.3125, -1.0, 0.0), (0.4375, -1.0, 0.0), (-0.9375, -1.0, 0.0), (-0.8125, -1.0, 0.0), (-0.6875, -1.0, 0.0), (-0.5625, -1.0, 0.0), (-0.0625, -1.0, 0.0), (-0.1875, -1.0, 0.0), (-0.4375, -1.0, 0.0), (-0.3125, -1.0, 0.0), (1.0, 0.9375, 0.0), (1.0, 0.8125, 0.0), (1.0, 0.5625, 0.0), (1.0, 0.6875, 0.0), (1.0, 0.1875, 0.0), (1.0, 0.0625, 0.0), (1.0, 0.3125, 0.0), (1.0, 0.4375, 0.0), (1.0, -0.9375, 0.0), (1.0, -0.8125, 0.0), (1.0, -0.5625, 0.0), (1.0, -0.6875, 0.0), (1.0, -0.4375, 0.0), (1.0, -0.3125, 0.0), (1.0, -0.0625, 0.0), (1.0, -0.1875, 0.0), (0.9375, 1.0, 0.0), (0.8125, 1.0, 0.0), (0.5625, 1.0, 0.0), (0.6875, 1.0, 0.0), (0.4375, 1.0, 0.0), (0.3125, 1.0, 0.0), (0.1875, 1.0, 0.0), (0.0625, 1.0, 0.0), (-0.9375, 1.0, 0.0), (-0.8125, 1.0, 0.0), (-0.5625, 1.0, 0.0), (-0.6875, 1.0, 0.0), (-0.4375, 1.0, 0.0), (-0.3125, 1.0, 0.0), (-0.1875, 1.0, 0.0), (-0.0625, 1.0, 0.0), (-1.0, -0.9375, 0.0), (-1.0, -0.8125, 0.0), (-1.0, -0.6875, 0.0), (-1.0, -0.5625, 0.0), (-1.0, -0.4375, 0.0), (-1.0, -0.3125, 0.0), (-1.0, -0.0625, 0.0), (-1.0, -0.1875, 0.0), (-1.0, 0.9375, 0.0), (-1.0, 0.8125, 0.0), (-1.0, 0.5625, 0.0), (-1.0, 0.6875, 0.0), (-1.0, 0.4375, 0.0), (-1.0, 0.3125, 0.0), (-1.0, 0.0625, 0.0), (-1.0, 0.1875, 0.0), (-0.4375, 1.974e-07, 0.0), (-0.3125, 1.751e-07, 0.0), (-0.0625, 1.304e-07, 0.0), (-0.1875, 1.527e-07, 0.0), (-0.5625, 2.198e-07, 0.0), (-0.6875, 2.421e-07, 0.0), (-0.9375, 2.868e-07, 0.0), (-0.8125, 2.645e-07, 0.0), (1.118e-07, 0.4375, 0.0), (9.686e-08, 0.3125, 0.0), (6.706e-08, 0.0625, 0.0), (8.196e-08, 0.1875, 0.0), (1.267e-07, 0.5625, 0.0), (1.416e-07, 0.6875, 0.0), (1.565e-07, 0.8125, 0.0), (1.714e-07, 0.9375, 0.0), (0.4375, 4.098e-08, 0.0), (0.3125, 6.333e-08, 0.0), (0.0625, 1.08e-07, 0.0), (0.1875, 8.568e-08, 0.0), (0.5625, 1.863e-08, 0.0), (0.6875, -3.725e-09, 0.0), (0.9375, -4.843e-08, 0.0), (0.8125, -2.608e-08, 0.0), (5.588e-08, -0.0625, 0.0), (4.843e-08, -0.1875, 0.0), (4.098e-08, -0.3125, 0.0), (3.353e-08, -0.4375, 0.0), (1.118e-08, -0.8125, 0.0), (3.725e-09, -0.9375, 0.0), (1.863e-08, -0.6875, 0.0), (2.608e-08, -0.5625, 0.0), (-0.9375, 0.5, 0.0), (-0.8125, 0.5, 0.0), (-0.6875, 0.5, 0.0), (-0.5625, 0.5, 0.0), (-0.5, 0.9375, 0.0), (-0.5, 0.8125, 0.0), (-0.5, 0.6875, 0.0), (-0.5, 0.5625, 0.0), (-0.1875, 0.5, 0.0), (-0.0625, 0.5, 0.0), (-0.3125, 0.5, 0.0), (-0.4375, 0.5, 0.0), (-0.5, 0.1875, 0.0), (-0.5, 0.0625, 0.0), (-0.5, 0.3125, 0.0), (-0.5, 0.4375, 0.0), (0.1875, 0.5, 0.0), (0.0625, 0.5, 0.0), (0.3125, 0.5, 0.0), (0.4375, 0.5, 0.0), (0.5, 0.9375, 0.0), (0.5, 0.8125, 0.0), (0.5, 0.6875, 0.0), (0.5, 0.5625, 0.0), (0.8125, 0.5, 0.0), (0.9375, 0.5, 0.0), (0.6875, 0.5, 0.0), (0.5625, 0.5, 0.0), (0.5, 0.1875, 0.0), (0.5, 0.0625, 0.0), (0.5, 0.3125, 0.0), (0.5, 0.4375, 0.0), (-0.6875, -0.5, 0.0), (-0.5625, -0.5, 0.0), (-0.8125, -0.5, 0.0), (-0.9375, -0.5, 0.0), (-0.5, -0.1875, 0.0), (-0.5, -0.0625, 0.0), (-0.5, -0.3125, 0.0), (-0.5, -0.4375, 0.0), (-0.3125, -0.5, 0.0), (-0.4375, -0.5, 0.0), (-0.1875, -0.5, 0.0), (-0.0625, -0.5, 0.0), (-0.5, -0.5625, 0.0), (-0.5, -0.6875, 0.0), (-0.5, -0.8125, 0.0), (-0.5, -0.9375, 0.0), (0.3125, -0.5, 0.0), (0.4375, -0.5, 0.0), (0.1875, -0.5, 0.0), (0.0625, -0.5, 0.0), (0.5, -0.3125, 0.0), (0.5, -0.4375, 0.0), (0.5, -0.1875, 0.0), (0.5, -0.0625, 0.0), (0.6875, -0.5, 0.0), (0.5625, -0.5, 0.0), (0.8125, -0.5, 0.0), (0.9375, -0.5, 0.0), (0.5, -0.6875, 0.0), (0.5, -0.5625, 0.0), (0.5, -0.8125, 0.0), (0.5, -0.9375, 0.0), (-0.8125, 0.75, 0.0), (-0.9375, 0.75, 0.0), (-0.75, 0.8125, 0.0), (-0.75, 0.9375, 0.0), (-0.6875, 0.75, 0.0), (-0.5625, 0.75, 0.0), (-0.75, 0.6875, 0.0), (-0.75, 0.5625, 0.0), (-0.3125, 0.75, 0.0), (-0.4375, 0.75, 0.0), (-0.25, 0.8125, 0.0), (-0.25, 0.9375, 0.0), (-0.1875, 0.75, 0.0), (-0.0625, 0.75, 0.0), (-0.25, 0.6875, 0.0), (-0.25, 0.5625, 0.0), (-0.8125, 0.25, 0.0), (-0.9375, 0.25, 0.0), (-0.75, 0.3125, 0.0), (-0.75, 0.4375, 0.0), (-0.6875, 0.25, 0.0), (-0.5625, 0.25, 0.0), (-0.75, 0.1875, 0.0), (-0.75, 0.0625, 0.0), (-0.3125, 0.25, 0.0), (-0.4375, 0.25, 0.0), (-0.25, 0.3125, 0.0), (-0.25, 0.4375, 0.0), (-0.1875, 0.25, 0.0), (-0.0625, 0.25, 0.0), (-0.25, 0.1875, 0.0), (-0.25, 0.0625, 0.0), (0.1875, 0.75, 0.0), (0.0625, 0.75, 0.0), (0.25, 0.9375, 0.0), (0.25, 0.8125, 0.0), (0.3125, 0.75, 0.0), (0.4375, 0.75, 0.0), (0.25, 0.6875, 0.0), (0.25, 0.5625, 0.0), (0.5625, 0.75, 0.0), (0.6875, 0.75, 0.0), (0.75, 0.8125, 0.0), (0.75, 0.9375, 0.0), (0.8125, 0.75, 0.0), (0.9375, 0.75, 0.0), (0.75, 0.5625, 0.0), (0.75, 0.6875, 0.0), (0.1875, 0.25, 0.0), (0.0625, 0.25, 0.0), (0.25, 0.3125, 0.0), (0.25, 0.4375, 0.0), (0.3125, 0.25, 0.0), (0.4375, 0.25, 0.0), (0.25, 0.1875, 0.0), (0.25, 0.0625, 0.0), (0.6875, 0.25, 0.0), (0.5625, 0.25, 0.0), (0.75, 0.3125, 0.0), (0.75, 0.4375, 0.0), (0.8125, 0.25, 0.0), (0.9375, 0.25, 0.0), (0.75, 0.1875, 0.0), (0.75, 0.0625, 0.0), (-0.8125, -0.25, 0.0), (-0.9375, -0.25, 0.0), (-0.75, -0.1875, 0.0), (-0.75, -0.0625, 0.0), (-0.6875, -0.25, 0.0), (-0.5625, -0.25, 0.0), (-0.75, -0.3125, 0.0), (-0.75, -0.4375, 0.0), (-0.3125, -0.25, 0.0), (-0.4375, -0.25, 0.0), (-0.25, -0.1875, 0.0), (-0.25, -0.0625, 0.0), (-0.1875, -0.25, 0.0), (-0.0625, -0.25, 0.0), (-0.25, -0.3125, 0.0), (-0.25, -0.4375, 0.0), (-0.8125, -0.75, 0.0), (-0.9375, -0.75, 0.0), (-0.75, -0.6875, 0.0), (-0.75, -0.5625, 0.0), (-0.6875, -0.75, 0.0), (-0.5625, -0.75, 0.0), (-0.75, -0.8125, 0.0), (-0.75, -0.9375, 0.0), (-0.3125, -0.75, 0.0), (-0.4375, -0.75, 0.0), (-0.25, -0.6875, 0.0), (-0.25, -0.5625, 0.0), (-0.1875, -0.75, 0.0), (-0.0625, -0.75, 0.0), (-0.25, -0.8125, 0.0), (-0.25, -0.9375, 0.0), (0.1875, -0.25, 0.0), (0.0625, -0.25, 0.0), (0.25, -0.1875, 0.0), (0.25, -0.0625, 0.0), (0.3125, -0.25, 0.0), (0.4375, -0.25, 0.0), (0.25, -0.3125, 0.0), (0.25, -0.4375, 0.0), (0.6875, -0.25, 0.0), (0.5625, -0.25, 0.0), (0.75, -0.1875, 0.0), (0.75, -0.0625, 0.0), (0.8125, -0.25, 0.0), (0.9375, -0.25, 0.0), (0.75, -0.3125, 0.0), (0.75, -0.4375, 0.0), (0.1875, -0.75, 0.0), (0.0625, -0.75, 0.0), (0.25, -0.6875, 0.0), (0.25, -0.5625, 0.0), (0.3125, -0.75, 0.0), (0.4375, -0.75, 0.0), (0.25, -0.8125, 0.0), (0.25, -0.9375, 0.0), (0.6875, -0.75, 0.0), (0.5625, -0.75, 0.0), (0.75, -0.6875, 0.0), (0.75, -0.5625, 0.0), (0.8125, -0.75, 0.0), (0.9375, -0.75, 0.0), (0.75, -0.8125, 0.0), (0.75, -0.9375, 0.0), (-0.9375, 0.875, 0.0), (-0.875, 0.9375, 0.0), (-0.8125, 0.875, 0.0), (-0.875, 0.8125, 0.0), (-0.6875, 0.875, 0.0), (-0.625, 0.9375, 0.0), (-0.5625, 0.875, 0.0), (-0.625, 0.8125, 0.0), (-0.9375, 0.625, 0.0), (-0.875, 0.6875, 0.0), (-0.8125, 0.625, 0.0), (-0.875, 0.5625, 0.0), (-0.6875, 0.625, 0.0), (-0.625, 0.6875, 0.0), (-0.5625, 0.625, 0.0), (-0.625, 0.5625, 0.0), (-0.4375, 0.875, 0.0), (-0.375, 0.9375, 0.0), (-0.3125, 0.875, 0.0), (-0.375, 0.8125, 0.0), (-0.1875, 0.875, 0.0), (-0.125, 0.9375, 0.0), (-0.0625, 0.875, 0.0), (-0.125, 0.8125, 0.0), (-0.4375, 0.625, 0.0), (-0.375, 0.6875, 0.0), (-0.3125, 0.625, 0.0), (-0.375, 0.5625, 0.0), (-0.1875, 0.625, 0.0), (-0.125, 0.6875, 0.0), (-0.0625, 0.625, 0.0), (-0.125, 0.5625, 0.0), (-0.9375, 0.375, 0.0), (-0.875, 0.4375, 0.0), (-0.8125, 0.375, 0.0), (-0.875, 0.3125, 0.0), (-0.6875, 0.375, 0.0), (-0.625, 0.4375, 0.0), (-0.5625, 0.375, 0.0), (-0.625, 0.3125, 0.0), (-0.9375, 0.125, 0.0), (-0.875, 0.1875, 0.0), (-0.8125, 0.125, 0.0), (-0.875, 0.0625, 0.0), (-0.6875, 0.125, 0.0), (-0.625, 0.1875, 0.0), (-0.5625, 0.125, 0.0), (-0.625, 0.0625, 0.0), (-0.4375, 0.375, 0.0), (-0.375, 0.4375, 0.0), (-0.3125, 0.375, 0.0), (-0.375, 0.3125, 0.0), (-0.1875, 0.375, 0.0), (-0.125, 0.4375, 0.0), (-0.0625, 0.375, 0.0), (-0.125, 0.3125, 0.0), (-0.4375, 0.125, 0.0), (-0.375, 0.1875, 0.0), (-0.3125, 0.125, 0.0), (-0.375, 0.0625, 0.0), (-0.1875, 0.125, 0.0), (-0.125, 0.1875, 0.0), (-0.0625, 0.125, 0.0), (-0.125, 0.0625, 0.0), (0.0625, 0.875, 0.0), (0.125, 0.9375, 0.0), (0.1875, 0.875, 0.0), (0.125, 0.8125, 0.0), (0.3125, 0.875, 0.0), (0.375, 0.9375, 0.0), (0.4375, 0.875, 0.0), (0.375, 0.8125, 0.0), (0.0625, 0.625, 0.0), (0.125, 0.6875, 0.0), (0.1875, 0.625, 0.0), (0.125, 0.5625, 0.0), (0.3125, 0.625, 0.0), (0.375, 0.6875, 0.0), (0.4375, 0.625, 0.0), (0.375, 0.5625, 0.0), (0.5625, 0.875, 0.0), (0.625, 0.9375, 0.0), (0.6875, 0.875, 0.0), (0.625, 0.8125, 0.0), (0.8125, 0.875, 0.0), (0.875, 0.9375, 0.0), (0.9375, 0.875, 0.0), (0.875, 0.8125, 0.0), (0.5625, 0.625, 0.0), (0.625, 0.6875, 0.0), (0.6875, 0.625, 0.0), (0.625, 0.5625, 0.0), (0.8125, 0.625, 0.0), (0.875, 0.6875, 0.0), (0.9375, 0.625, 0.0), (0.875, 0.5625, 0.0), (0.0625, 0.375, 0.0), (0.125, 0.4375, 0.0), (0.1875, 0.375, 0.0), (0.125, 0.3125, 0.0), (0.3125, 0.375, 0.0), (0.375, 0.4375, 0.0), (0.4375, 0.375, 0.0), (0.375, 0.3125, 0.0), (0.0625, 0.125, 0.0), (0.125, 0.1875, 0.0), (0.1875, 0.125, 0.0), (0.125, 0.0625, 0.0), (0.3125, 0.125, 0.0), (0.375, 0.1875, 0.0), (0.4375, 0.125, 0.0), (0.375, 0.0625, 0.0), (0.5625, 0.375, 0.0), (0.625, 0.4375, 0.0), (0.6875, 0.375, 0.0), (0.625, 0.3125, 0.0), (0.8125, 0.375, 0.0), (0.875, 0.4375, 0.0), (0.9375, 0.375, 0.0), (0.875, 0.3125, 0.0), (0.5625, 0.125, 0.0), (0.625, 0.1875, 0.0), (0.6875, 0.125, 0.0), (0.625, 0.0625, 0.0), (0.8125, 0.125, 0.0), (0.875, 0.1875, 0.0), (0.9375, 0.125, 0.0), (0.875, 0.0625, 0.0), (-0.9375, -0.125, 0.0), (-0.875, -0.0625, 0.0), (-0.8125, -0.125, 0.0), (-0.875, -0.1875, 0.0), (-0.6875, -0.125, 0.0), (-0.625, -0.0625, 0.0), (-0.5625, -0.125, 0.0), (-0.625, -0.1875, 0.0), (-0.9375, -0.375, 0.0), (-0.875, -0.3125, 0.0), (-0.8125, -0.375, 0.0), (-0.875, -0.4375, 0.0), (-0.6875, -0.375, 0.0), (-0.625, -0.3125, 0.0), (-0.5625, -0.375, 0.0), (-0.625, -0.4375, 0.0), (-0.4375, -0.125, 0.0), (-0.375, -0.0625, 0.0), (-0.3125, -0.125, 0.0), (-0.375, -0.1875, 0.0), (-0.1875, -0.125, 0.0), (-0.125, -0.0625, 0.0), (-0.0625, -0.125, 0.0), (-0.125, -0.1875, 0.0), (-0.4375, -0.375, 0.0), (-0.375, -0.3125, 0.0), (-0.3125, -0.375, 0.0), (-0.375, -0.4375, 0.0), (-0.1875, -0.375, 0.0), (-0.125, -0.3125, 0.0), (-0.0625, -0.375, 0.0), (-0.125, -0.4375, 0.0), (-0.9375, -0.625, 0.0), (-0.875, -0.5625, 0.0), (-0.8125, -0.625, 0.0), (-0.875, -0.6875, 0.0), (-0.6875, -0.625, 0.0), (-0.625, -0.5625, 0.0), (-0.5625, -0.625, 0.0), (-0.625, -0.6875, 0.0), (-0.9375, -0.875, 0.0), (-0.875, -0.8125, 0.0), (-0.8125, -0.875, 0.0), (-0.875, -0.9375, 0.0), (-0.6875, -0.875, 0.0), (-0.625, -0.8125, 0.0), (-0.5625, -0.875, 0.0), (-0.625, -0.9375, 0.0), (-0.4375, -0.625, 0.0), (-0.375, -0.5625, 0.0), (-0.3125, -0.625, 0.0), (-0.375, -0.6875, 0.0), (-0.1875, -0.625, 0.0), (-0.125, -0.5625, 0.0), (-0.0625, -0.625, 0.0), (-0.125, -0.6875, 0.0), (-0.4375, -0.875, 0.0), (-0.375, -0.8125, 0.0), (-0.3125, -0.875, 0.0), (-0.375, -0.9375, 0.0), (-0.1875, -0.875, 0.0), (-0.125, -0.8125, 0.0), (-0.0625, -0.875, 0.0), (-0.125, -0.9375, 0.0), (0.0625, -0.125, 0.0), (0.125, -0.0625, 0.0), (0.1875, -0.125, 0.0), (0.125, -0.1875, 0.0), (0.3125, -0.125, 0.0), (0.375, -0.0625, 0.0), (0.4375, -0.125, 0.0), (0.375, -0.1875, 0.0), (0.0625, -0.375, 0.0), (0.125, -0.3125, 0.0), (0.1875, -0.375, 0.0), (0.125, -0.4375, 0.0), (0.3125, -0.375, 0.0), (0.375, -0.3125, 0.0), (0.4375, -0.375, 0.0), (0.375, -0.4375, 0.0), (0.5625, -0.125, 0.0), (0.625, -0.0625, 0.0), (0.6875, -0.125, 0.0), (0.625, -0.1875, 0.0), (0.8125, -0.125, 0.0), (0.875, -0.0625, 0.0), (0.9375, -0.125, 0.0), (0.875, -0.1875, 0.0), (0.5625, -0.375, 0.0), (0.625, -0.3125, 0.0), (0.6875, -0.375, 0.0), (0.625, -0.4375, 0.0), (0.8125, -0.375, 0.0), (0.875, -0.3125, 0.0), (0.9375, -0.375, 0.0), (0.875, -0.4375, 0.0), (0.0625, -0.625, 0.0), (0.125, -0.5625, 0.0), (0.1875, -0.625, 0.0), (0.125, -0.6875, 0.0), (0.3125, -0.625, 0.0), (0.375, -0.5625, 0.0), (0.4375, -0.625, 0.0), (0.375, -0.6875, 0.0), (0.0625, -0.875, 0.0), (0.125, -0.8125, 0.0), (0.1875, -0.875, 0.0), (0.125, -0.9375, 0.0), (0.3125, -0.875, 0.0), (0.375, -0.8125, 0.0), (0.4375, -0.875, 0.0), (0.375, -0.9375, 0.0), (0.5625, -0.625, 0.0), (0.625, -0.5625, 0.0), (0.6875, -0.625, 0.0), (0.625, -0.6875, 0.0), (0.8125, -0.625, 0.0), (0.875, -0.5625, 0.0), (0.9375, -0.625, 0.0), (0.875, -0.6875, 0.0), (0.5625, -0.875, 0.0), (0.625, -0.8125, 0.0), (0.6875, -0.875, 0.0), (0.625, -0.9375, 0.0), (0.8125, -0.875, 0.0), (0.875, -0.8125, 0.0), (0.9375, -0.875, 0.0), (0.875, -0.9375, 0.0), (-0.9375, 0.9375, 0.0), (-0.8125, 0.9375, 0.0), (-0.9375, 0.8125, 0.0), (-0.8125, 0.8125, 0.0), (-0.6875, 0.9375, 0.0), (-0.5625, 0.9375, 0.0), (-0.6875, 0.8125, 0.0), (-0.5625, 0.8125, 0.0), (-0.9375, 0.6875, 0.0), (-0.8125, 0.6875, 0.0), (-0.9375, 0.5625, 0.0), (-0.8125, 0.5625, 0.0), (-0.6875, 0.6875, 0.0), (-0.5625, 0.6875, 0.0), (-0.6875, 0.5625, 0.0), (-0.5625, 0.5625, 0.0), (-0.4375, 0.9375, 0.0), (-0.3125, 0.9375, 0.0), (-0.4375, 0.8125, 0.0), (-0.3125, 0.8125, 0.0), (-0.1875, 0.9375, 0.0), (-0.0625, 0.9375, 0.0), (-0.1875, 0.8125, 0.0), (-0.0625, 0.8125, 0.0), (-0.4375, 0.6875, 0.0), (-0.3125, 0.6875, 0.0), (-0.4375, 0.5625, 0.0), (-0.3125, 0.5625, 0.0), (-0.1875, 0.6875, 0.0), (-0.0625, 0.6875, 0.0), (-0.1875, 0.5625, 0.0), (-0.0625, 0.5625, 0.0), (-0.9375, 0.4375, 0.0), (-0.8125, 0.4375, 0.0), (-0.9375, 0.3125, 0.0), (-0.8125, 0.3125, 0.0), (-0.6875, 0.4375, 0.0), (-0.5625, 0.4375, 0.0), (-0.6875, 0.3125, 0.0), (-0.5625, 0.3125, 0.0), (-0.9375, 0.1875, 0.0), (-0.8125, 0.1875, 0.0), (-0.9375, 0.0625, 0.0), (-0.8125, 0.0625, 0.0), (-0.6875, 0.1875, 0.0), (-0.5625, 0.1875, 0.0), (-0.6875, 0.0625, 0.0), (-0.5625, 0.0625, 0.0), (-0.4375, 0.4375, 0.0), (-0.3125, 0.4375, 0.0), (-0.4375, 0.3125, 0.0), (-0.3125, 0.3125, 0.0), (-0.1875, 0.4375, 0.0), (-0.0625, 0.4375, 0.0), (-0.1875, 0.3125, 0.0), (-0.0625, 0.3125, 0.0), (-0.4375, 0.1875, 0.0), (-0.3125, 0.1875, 0.0), (-0.4375, 0.0625, 0.0), (-0.3125, 0.0625, 0.0), (-0.1875, 0.1875, 0.0), (-0.0625, 0.1875, 0.0), (-0.1875, 0.0625, 0.0), (-0.0625, 0.0625, 0.0), (0.0625, 0.9375, 0.0), (0.1875, 0.9375, 0.0), (0.0625, 0.8125, 0.0), (0.1875, 0.8125, 0.0), (0.3125, 0.9375, 0.0), (0.4375, 0.9375, 0.0), (0.3125, 0.8125, 0.0), (0.4375, 0.8125, 0.0), (0.0625, 0.6875, 0.0), (0.1875, 0.6875, 0.0), (0.0625, 0.5625, 0.0), (0.1875, 0.5625, 0.0), (0.3125, 0.6875, 0.0), (0.4375, 0.6875, 0.0), (0.3125, 0.5625, 0.0), (0.4375, 0.5625, 0.0), (0.5625, 0.9375, 0.0), (0.6875, 0.9375, 0.0), (0.5625, 0.8125, 0.0), (0.6875, 0.8125, 0.0), (0.8125, 0.9375, 0.0), (0.9375, 0.9375, 0.0), (0.8125, 0.8125, 0.0), (0.9375, 0.8125, 0.0), (0.5625, 0.6875, 0.0), (0.6875, 0.6875, 0.0), (0.5625, 0.5625, 0.0), (0.6875, 0.5625, 0.0), (0.8125, 0.6875, 0.0), (0.9375, 0.6875, 0.0), (0.8125, 0.5625, 0.0), (0.9375, 0.5625, 0.0), (0.0625, 0.4375, 0.0), (0.1875, 0.4375, 0.0), (0.0625, 0.3125, 0.0), (0.1875, 0.3125, 0.0), (0.3125, 0.4375, 0.0), (0.4375, 0.4375, 0.0), (0.3125, 0.3125, 0.0), (0.4375, 0.3125, 0.0), (0.0625, 0.1875, 0.0), (0.1875, 0.1875, 0.0), (0.0625, 0.0625, 0.0), (0.1875, 0.0625, 0.0), (0.3125, 0.1875, 0.0), (0.4375, 0.1875, 0.0), (0.3125, 0.0625, 0.0), (0.4375, 0.0625, 0.0), (0.5625, 0.4375, 0.0), (0.6875, 0.4375, 0.0), (0.5625, 0.3125, 0.0), (0.6875, 0.3125, 0.0), (0.8125, 0.4375, 0.0), (0.9375, 0.4375, 0.0), (0.8125, 0.3125, 0.0), (0.9375, 0.3125, 0.0), (0.5625, 0.1875, 0.0), (0.6875, 0.1875, 0.0), (0.5625, 0.0625, 0.0), (0.6875, 0.0625, 0.0), (0.8125, 0.1875, 0.0), (0.9375, 0.1875, 0.0), (0.8125, 0.0625, 0.0), (0.9375, 0.0625, 0.0), (-0.9375, -0.0625, 0.0), (-0.8125, -0.0625, 0.0), (-0.9375, -0.1875, 0.0), (-0.8125, -0.1875, 0.0), (-0.6875, -0.0625, 0.0), (-0.5625, -0.0625, 0.0), (-0.6875, -0.1875, 0.0), (-0.5625, -0.1875, 0.0), (-0.9375, -0.3125, 0.0), (-0.8125, -0.3125, 0.0), (-0.9375, -0.4375, 0.0), (-0.8125, -0.4375, 0.0), (-0.6875, -0.3125, 0.0), (-0.5625, -0.3125, 0.0), (-0.6875, -0.4375, 0.0), (-0.5625, -0.4375, 0.0), (-0.4375, -0.0625, 0.0), (-0.3125, -0.0625, 0.0), (-0.4375, -0.1875, 0.0), (-0.3125, -0.1875, 0.0), (-0.1875, -0.0625, 0.0), (-0.0625, -0.0625, 0.0), (-0.1875, -0.1875, 0.0), (-0.0625, -0.1875, 0.0), (-0.4375, -0.3125, 0.0), (-0.3125, -0.3125, 0.0), (-0.4375, -0.4375, 0.0), (-0.3125, -0.4375, 0.0), (-0.1875, -0.3125, 0.0), (-0.0625, -0.3125, 0.0), (-0.1875, -0.4375, 0.0), (-0.0625, -0.4375, 0.0), (-0.9375, -0.5625, 0.0), (-0.8125, -0.5625, 0.0), (-0.9375, -0.6875, 0.0), (-0.8125, -0.6875, 0.0), (-0.6875, -0.5625, 0.0), (-0.5625, -0.5625, 0.0), (-0.6875, -0.6875, 0.0), (-0.5625, -0.6875, 0.0), (-0.9375, -0.8125, 0.0), (-0.8125, -0.8125, 0.0), (-0.9375, -0.9375, 0.0), (-0.8125, -0.9375, 0.0), (-0.6875, -0.8125, 0.0), (-0.5625, -0.8125, 0.0), (-0.6875, -0.9375, 0.0), (-0.5625, -0.9375, 0.0), (-0.4375, -0.5625, 0.0), (-0.3125, -0.5625, 0.0), (-0.4375, -0.6875, 0.0), (-0.3125, -0.6875, 0.0), (-0.1875, -0.5625, 0.0), (-0.0625, -0.5625, 0.0), (-0.1875, -0.6875, 0.0), (-0.0625, -0.6875, 0.0), (-0.4375, -0.8125, 0.0), (-0.3125, -0.8125, 0.0), (-0.4375, -0.9375, 0.0), (-0.3125, -0.9375, 0.0), (-0.1875, -0.8125, 0.0), (-0.0625, -0.8125, 0.0), (-0.1875, -0.9375, 0.0), (-0.0625, -0.9375, 0.0), (0.0625, -0.0625, 0.0), (0.1875, -0.0625, 0.0), (0.0625, -0.1875, 0.0), (0.1875, -0.1875, 0.0), (0.3125, -0.0625, 0.0), (0.4375, -0.0625, 0.0), (0.3125, -0.1875, 0.0), (0.4375, -0.1875, 0.0), (0.0625, -0.3125, 0.0), (0.1875, -0.3125, 0.0), (0.0625, -0.4375, 0.0), (0.1875, -0.4375, 0.0), (0.3125, -0.3125, 0.0), (0.4375, -0.3125, 0.0), (0.3125, -0.4375, 0.0), (0.4375, -0.4375, 0.0), (0.5625, -0.0625, 0.0), (0.6875, -0.0625, 0.0), (0.5625, -0.1875, 0.0), (0.6875, -0.1875, 0.0), (0.8125, -0.0625, 0.0), (0.9375, -0.0625, 0.0), (0.8125, -0.1875, 0.0), (0.9375, -0.1875, 0.0), (0.5625, -0.3125, 0.0), (0.6875, -0.3125, 0.0), (0.5625, -0.4375, 0.0), (0.6875, -0.4375, 0.0), (0.8125, -0.3125, 0.0), (0.9375, -0.3125, 0.0), (0.8125, -0.4375, 0.0), (0.9375, -0.4375, 0.0), (0.0625, -0.5625, 0.0), (0.1875, -0.5625, 0.0), (0.0625, -0.6875, 0.0), (0.1875, -0.6875, 0.0), (0.3125, -0.5625, 0.0), (0.4375, -0.5625, 0.0), (0.3125, -0.6875, 0.0), (0.4375, -0.6875, 0.0), (0.0625, -0.8125, 0.0), (0.1875, -0.8125, 0.0), (0.0625, -0.9375, 0.0), (0.1875, -0.9375, 0.0), (0.3125, -0.8125, 0.0), (0.4375, -0.8125, 0.0), (0.3125, -0.9375, 0.0), (0.4375, -0.9375, 0.0), (0.5625, -0.5625, 0.0), (0.6875, -0.5625, 0.0), (0.5625, -0.6875, 0.0), (0.6875, -0.6875, 0.0), (0.8125, -0.5625, 0.0), (0.9375, -0.5625, 0.0), (0.8125, -0.6875, 0.0), (0.9375, -0.6875, 0.0), (0.5625, -0.8125, 0.0), (0.6875, -0.8125, 0.0), (0.5625, -0.9375, 0.0), (0.6875, -0.9375, 0.0), (0.8125, -0.8125, 0.0), (0.9375, -0.8125, 0.0), (0.8125, -0.9375, 0.0), (0.9375, -0.9375, 0.0)], [], [(329, 3, 345, 833), (101, 329, 833, 578), (833, 345, 109, 577), (578, 833, 577, 225), (330, 101, 578, 834), (35, 330, 834, 452), (834, 578, 225, 579), (452, 834, 579, 162), (577, 109, 346, 835), (225, 577, 835, 580), (835, 346, 39, 450), (580, 835, 450, 161), (579, 225, 580, 836), (162, 579, 836, 451), (836, 580, 161, 449), (451, 836, 449, 65), (332, 35, 452, 837), (102, 332, 837, 582), (837, 452, 162, 581), (582, 837, 581, 226), (331, 102, 582, 838), (14, 331, 838, 389), (838, 582, 226, 583), (389, 838, 583, 131), (581, 162, 451, 839), (226, 581, 839, 584), (839, 451, 65, 453), (584, 839, 453, 163), (583, 226, 584, 840), (131, 583, 840, 390), (840, 584, 163, 454), (390, 840, 454, 50), (450, 39, 348, 841), (161, 450, 841, 586), (841, 348, 110, 585), (586, 841, 585, 227), (449, 161, 586, 842), (65, 449, 842, 455), (842, 586, 227, 587), (455, 842, 587, 164), (585, 110, 347, 843), (227, 585, 843, 588), (843, 347, 16, 385), (588, 843, 385, 129), (587, 227, 588, 844), (164, 587, 844, 456), (844, 588, 129, 386), (456, 844, 386, 49), (453, 65, 455, 845), (163, 453, 845, 590), (845, 455, 164, 589), (590, 845, 589, 228), (454, 163, 590, 846), (50, 454, 846, 391), (846, 590, 228, 591), (391, 846, 591, 132), (589, 164, 456, 847), (228, 589, 847, 592), (847, 456, 49, 387), (592, 847, 387, 130), (591, 228, 592, 848), (132, 591, 848, 392), (848, 592, 130, 388), (392, 848, 388, 21), (333, 14, 389, 849), (103, 333, 849, 594), (849, 389, 131, 593), (594, 849, 593, 229), (334, 103, 594, 850), (36, 334, 850, 460), (850, 594, 229, 595), (460, 850, 595, 166), (593, 131, 390, 851), (229, 593, 851, 596), (851, 390, 50, 458), (596, 851, 458, 165), (595, 229, 596, 852), (166, 595, 852, 459), (852, 596, 165, 457), (459, 852, 457, 66), (335, 36, 460, 853), (104, 335, 853, 598), (853, 460, 166, 597), (598, 853, 597, 230), (336, 104, 598, 854), (6, 336, 854, 368), (854, 598, 230, 599), (368, 854, 599, 120), (597, 166, 459, 855), (230, 597, 855, 600), (855, 459, 66, 461), (600, 855, 461, 167), (599, 230, 600, 856), (120, 599, 856, 367), (856, 600, 167, 462), (367, 856, 462, 44), (458, 50, 391, 857), (165, 458, 857, 602), (857, 391, 132, 601), (602, 857, 601, 231), (457, 165, 602, 858), (66, 457, 858, 463), (858, 602, 231, 603), (463, 858, 603, 168), (601, 132, 392, 859), (231, 601, 859, 604), (859, 392, 21, 396), (604, 859, 396, 134), (603, 231, 604, 860), (168, 603, 860, 464), (860, 604, 134, 395), (464, 860, 395, 51), (461, 66, 463, 861), (167, 461, 861, 606), (861, 463, 168, 605), (606, 861, 605, 232), (462, 167, 606, 862), (44, 462, 862, 366), (862, 606, 232, 607), (366, 862, 607, 119), (605, 168, 464, 863), (232, 605, 863, 608), (863, 464, 51, 393), (608, 863, 393, 133), (607, 232, 608, 864), (119, 607, 864, 365), (864, 608, 133, 394), (365, 864, 394, 18), (385, 16, 349, 865), (129, 385, 865, 610), (865, 349, 111, 609), (610, 865, 609, 233), (386, 129, 610, 866), (49, 386, 866, 468), (866, 610, 233, 611), (468, 866, 611, 170), (609, 111, 350, 867), (233, 609, 867, 612), (867, 350, 40, 466), (612, 867, 466, 169), (611, 233, 612, 868), (170, 611, 868, 467), (868, 612, 169, 465), (467, 868, 465, 67), (387, 49, 468, 869), (130, 387, 869, 614), (869, 468, 170, 613), (614, 869, 613, 234), (388, 130, 614, 870), (21, 388, 870, 400), (870, 614, 234, 615), (400, 870, 615, 136), (613, 170, 467, 871), (234, 613, 871, 616), (871, 467, 67, 469), (616, 871, 469, 171), (615, 234, 616, 872), (136, 615, 872, 399), (872, 616, 171, 470), (399, 872, 470, 52), (466, 40, 352, 873), (169, 466, 873, 618), (873, 352, 112, 617), (618, 873, 617, 235), (465, 169, 618, 874), (67, 465, 874, 471), (874, 618, 235, 619), (471, 874, 619, 172), (617, 112, 351, 875), (235, 617, 875, 620), (875, 351, 7, 359), (620, 875, 359, 116), (619, 235, 620, 876), (172, 619, 876, 472), (876, 620, 116, 360), (472, 876, 360, 42), (469, 67, 471, 877), (171, 469, 877, 622), (877, 471, 172, 621), (622, 877, 621, 236), (470, 171, 622, 878), (52, 470, 878, 397), (878, 622, 236, 623), (397, 878, 623, 135), (621, 172, 472, 879), (236, 621, 879, 624), (879, 472, 42, 358), (624, 879, 358, 115), (623, 236, 624, 880), (135, 623, 880, 398), (880, 624, 115, 357), (398, 880, 357, 17), (396, 21, 400, 881), (134, 396, 881, 626), (881, 400, 136, 625), (626, 881, 625, 237), (395, 134, 626, 882), (51, 395, 882, 476), (882, 626, 237, 627), (476, 882, 627, 174), (625, 136, 399, 883), (237, 625, 883, 628), (883, 399, 52, 474), (628, 883, 474, 173), (627, 237, 628, 884), (174, 627, 884, 475), (884, 628, 173, 473), (475, 884, 473, 68), (393, 51, 476, 885), (133, 393, 885, 630), (885, 476, 174, 629), (630, 885, 629, 238), (394, 133, 630, 886), (18, 394, 886, 361), (886, 630, 238, 631), (361, 886, 631, 117), (629, 174, 475, 887), (238, 629, 887, 632), (887, 475, 68, 477), (632, 887, 477, 175), (631, 238, 632, 888), (117, 631, 888, 362), (888, 632, 175, 478), (362, 888, 478, 43), (474, 52, 397, 889), (173, 474, 889, 634), (889, 397, 135, 633), (634, 889, 633, 239), (473, 173, 634, 890), (68, 473, 890, 479), (890, 634, 239, 635), (479, 890, 635, 176), (633, 135, 398, 891), (239, 633, 891, 636), (891, 398, 17, 353), (636, 891, 353, 113), (635, 239, 636, 892), (176, 635, 892, 480), (892, 636, 113, 354), (480, 892, 354, 41), (477, 68, 479, 893), (175, 477, 893, 638), (893, 479, 176, 637), (638, 893, 637, 240), (478, 175, 638, 894), (43, 478, 894, 364), (894, 638, 240, 639), (364, 894, 639, 118), (637, 176, 480, 895), (240, 637, 895, 640), (895, 480, 41, 356), (640, 895, 356, 114), (639, 240, 640, 896), (118, 639, 896, 363), (896, 640, 114, 355), (363, 896, 355, 8), (328, 6, 368, 897), (100, 328, 897, 642), (897, 368, 120, 641), (642, 897, 641, 241), (327, 100, 642, 898), (34, 327, 898, 483), (898, 642, 241, 643), (483, 898, 643, 178), (641, 120, 367, 899), (241, 641, 899, 644), (899, 367, 44, 482), (644, 899, 482, 177), (643, 241, 644, 900), (178, 643, 900, 484), (900, 644, 177, 481), (484, 900, 481, 69), (326, 34, 483, 901), (99, 326, 901, 646), (901, 483, 178, 645), (646, 901, 645, 242), (325, 99, 646, 902), (13, 325, 902, 405), (902, 646, 242, 647), (405, 902, 647, 139), (645, 178, 484, 903), (242, 645, 903, 648), (903, 484, 69, 485), (648, 903, 485, 179), (647, 242, 648, 904), (139, 647, 904, 406), (904, 648, 179, 486), (406, 904, 486, 54), (482, 44, 366, 905), (177, 482, 905, 650), (905, 366, 119, 649), (650, 905, 649, 243), (481, 177, 650, 906), (69, 481, 906, 487), (906, 650, 243, 651), (487, 906, 651, 180), (649, 119, 365, 907), (243, 649, 907, 652), (907, 365, 18, 402), (652, 907, 402, 137), (651, 243, 652, 908), (180, 651, 908, 488), (908, 652, 137, 401), (488, 908, 401, 53), (485, 69, 487, 909), (179, 485, 909, 654), (909, 487, 180, 653), (654, 909, 653, 244), (486, 179, 654, 910), (54, 486, 910, 407), (910, 654, 244, 655), (407, 910, 655, 140), (653, 180, 488, 911), (244, 653, 911, 656), (911, 488, 53, 403), (656, 911, 403, 138), (655, 244, 656, 912), (140, 655, 912, 408), (912, 656, 138, 404), (408, 912, 404, 22), (323, 13, 405, 913), (98, 323, 913, 658), (913, 405, 139, 657), (658, 913, 657, 245), (324, 98, 658, 914), (33, 324, 914, 492), (914, 658, 245, 659), (492, 914, 659, 182), (657, 139, 406, 915), (245, 657, 915, 660), (915, 406, 54, 489), (660, 915, 489, 181), (659, 245, 660, 916), (182, 659, 916, 491), (916, 660, 181, 490), (491, 916, 490, 70), (322, 33, 492, 917), (97, 322, 917, 662), (917, 492, 182, 661), (662, 917, 661, 246), (321, 97, 662, 918), (0, 321, 918, 305), (918, 662, 246, 663), (305, 918, 663, 89), (661, 182, 491, 919), (246, 661, 919, 664), (919, 491, 70, 493), (664, 919, 493, 183), (663, 246, 664, 920), (89, 663, 920, 306), (920, 664, 183, 494), (306, 920, 494, 29), (489, 54, 407, 921), (181, 489, 921, 666), (921, 407, 140, 665), (666, 921, 665, 247), (490, 181, 666, 922), (70, 490, 922, 496), (922, 666, 247, 667), (496, 922, 667, 184), (665, 140, 408, 923), (247, 665, 923, 668), (923, 408, 22, 412), (668, 923, 412, 142), (667, 247, 668, 924), (184, 667, 924, 495), (924, 668, 142, 411), (495, 924, 411, 55), (493, 70, 496, 925), (183, 493, 925, 670), (925, 496, 184, 669), (670, 925, 669, 248), (494, 183, 670, 926), (29, 494, 926, 308), (926, 670, 248, 671), (308, 926, 671, 90), (669, 184, 495, 927), (248, 669, 927, 672), (927, 495, 55, 409), (672, 927, 409, 141), (671, 248, 672, 928), (90, 671, 928, 307), (928, 672, 141, 410), (307, 928, 410, 11), (402, 18, 361, 929), (137, 402, 929, 674), (929, 361, 117, 673), (674, 929, 673, 249), (401, 137, 674, 930), (53, 401, 930, 500), (930, 674, 249, 675), (500, 930, 675, 186), (673, 117, 362, 931), (249, 673, 931, 676), (931, 362, 43, 498), (676, 931, 498, 185), (675, 249, 676, 932), (186, 675, 932, 499), (932, 676, 185, 497), (499, 932, 497, 71), (403, 53, 500, 933), (138, 403, 933, 678), (933, 500, 186, 677), (678, 933, 677, 250), (404, 138, 678, 934), (22, 404, 934, 416), (934, 678, 250, 679), (416, 934, 679, 144), (677, 186, 499, 935), (250, 677, 935, 680), (935, 499, 71, 501), (680, 935, 501, 187), (679, 250, 680, 936), (144, 679, 936, 415), (936, 680, 187, 502), (415, 936, 502, 56), (498, 43, 364, 937), (185, 498, 937, 682), (937, 364, 118, 681), (682, 937, 681, 251), (497, 185, 682, 938), (71, 497, 938, 503), (938, 682, 251, 683), (503, 938, 683, 188), (681, 118, 363, 939), (251, 681, 939, 684), (939, 363, 8, 371), (684, 939, 371, 122), (683, 251, 684, 940), (188, 683, 940, 504), (940, 684, 122, 372), (504, 940, 372, 45), (501, 71, 503, 941), (187, 501, 941, 686), (941, 503, 188, 685), (686, 941, 685, 252), (502, 187, 686, 942), (56, 502, 942, 413), (942, 686, 252, 687), (413, 942, 687, 143), (685, 188, 504, 943), (252, 685, 943, 688), (943, 504, 45, 370), (688, 943, 370, 121), (687, 252, 688, 944), (143, 687, 944, 414), (944, 688, 121, 369), (414, 944, 369, 19), (412, 22, 416, 945), (142, 412, 945, 690), (945, 416, 144, 689), (690, 945, 689, 253), (411, 142, 690, 946), (55, 411, 946, 508), (946, 690, 253, 691), (508, 946, 691, 190), (689, 144, 415, 947), (253, 689, 947, 692), (947, 415, 56, 506), (692, 947, 506, 189), (691, 253, 692, 948), (190, 691, 948, 507), (948, 692, 189, 505), (507, 948, 505, 72), (409, 55, 508, 949), (141, 409, 949, 694), (949, 508, 190, 693), (694, 949, 693, 254), (410, 141, 694, 950), (11, 410, 950, 312), (950, 694, 254, 695), (312, 950, 695, 92), (693, 190, 507, 951), (254, 693, 951, 696), (951, 507, 72, 509), (696, 951, 509, 191), (695, 254, 696, 952), (92, 695, 952, 311), (952, 696, 191, 510), (311, 952, 510, 30), (506, 56, 413, 953), (189, 506, 953, 698), (953, 413, 143, 697), (698, 953, 697, 255), (505, 189, 698, 954), (72, 505, 954, 511), (954, 698, 255, 699), (511, 954, 699, 192), (697, 143, 414, 955), (255, 697, 955, 700), (955, 414, 19, 373), (700, 955, 373, 123), (699, 255, 700, 956), (192, 699, 956, 512), (956, 700, 123, 374), (512, 956, 374, 46), (509, 72, 511, 957), (191, 509, 957, 702), (957, 511, 192, 701), (702, 957, 701, 256), (510, 191, 702, 958), (30, 510, 958, 309), (958, 702, 256, 703), (309, 958, 703, 91), (701, 192, 512, 959), (256, 701, 959, 704), (959, 512, 46, 376), (704, 959, 376, 124), (703, 256, 704, 960), (91, 703, 960, 310), (960, 704, 124, 375), (310, 960, 375, 5), (359, 7, 343, 961), (116, 359, 961, 706), (961, 343, 108, 705), (706, 961, 705, 257), (360, 116, 706, 962), (42, 360, 962, 516), (962, 706, 257, 707), (516, 962, 707, 194), (705, 108, 344, 963), (257, 705, 963, 708), (963, 344, 38, 514), (708, 963, 514, 193), (707, 257, 708, 964), (194, 707, 964, 515), (964, 708, 193, 513), (515, 964, 513, 73), (358, 42, 516, 965), (115, 358, 965, 710), (965, 516, 194, 709), (710, 965, 709, 258), (357, 115, 710, 966), (17, 357, 966, 422), (966, 710, 258, 711), (422, 966, 711, 147), (709, 194, 515, 967), (258, 709, 967, 712), (967, 515, 73, 517), (712, 967, 517, 195), (711, 258, 712, 968), (147, 711, 968, 421), (968, 712, 195, 518), (421, 968, 518, 58), (514, 38, 342, 969), (193, 514, 969, 714), (969, 342, 107, 713), (714, 969, 713, 259), (513, 193, 714, 970), (73, 513, 970, 519), (970, 714, 259, 715), (519, 970, 715, 196), (713, 107, 341, 971), (259, 713, 971, 716), (971, 341, 15, 420), (716, 971, 420, 146), (715, 259, 716, 972), (196, 715, 972, 520), (972, 716, 146, 419), (520, 972, 419, 57), (517, 73, 519, 973), (195, 517, 973, 718), (973, 519, 196, 717), (718, 973, 717, 260), (518, 195, 718, 974), (58, 518, 974, 423), (974, 718, 260, 719), (423, 974, 719, 148), (717, 196, 520, 975), (260, 717, 975, 720), (975, 520, 57, 417), (720, 975, 417, 145), (719, 260, 720, 976), (148, 719, 976, 424), (976, 720, 145, 418), (424, 976, 418, 23), (353, 17, 422, 977), (113, 353, 977, 722), (977, 422, 147, 721), (722, 977, 721, 261), (354, 113, 722, 978), (41, 354, 978, 524), (978, 722, 261, 723), (524, 978, 723, 198), (721, 147, 421, 979), (261, 721, 979, 724), (979, 421, 58, 522), (724, 979, 522, 197), (723, 261, 724, 980), (198, 723, 980, 523), (980, 724, 197, 521), (523, 980, 521, 74), (356, 41, 524, 981), (114, 356, 981, 726), (981, 524, 198, 725), (726, 981, 725, 262), (355, 114, 726, 982), (8, 355, 982, 377), (982, 726, 262, 727), (377, 982, 727, 125), (725, 198, 523, 983), (262, 725, 983, 728), (983, 523, 74, 525), (728, 983, 525, 199), (727, 262, 728, 984), (125, 727, 984, 378), (984, 728, 199, 526), (378, 984, 526, 47), (522, 58, 423, 985), (197, 522, 985, 730), (985, 423, 148, 729), (730, 985, 729, 263), (521, 197, 730, 986), (74, 521, 986, 527), (986, 730, 263, 731), (527, 986, 731, 200), (729, 148, 424, 987), (263, 729, 987, 732), (987, 424, 23, 426), (732, 987, 426, 149), (731, 263, 732, 988), (200, 731, 988, 528), (988, 732, 149, 425), (528, 988, 425, 59), (525, 74, 527, 989), (199, 525, 989, 734), (989, 527, 200, 733), (734, 989, 733, 264), (526, 199, 734, 990), (47, 526, 990, 379), (990, 734, 264, 735), (379, 990, 735, 126), (733, 200, 528, 991), (264, 733, 991, 736), (991, 528, 59, 427), (736, 991, 427, 150), (735, 264, 736, 992), (126, 735, 992, 380), (992, 736, 150, 428), (380, 992, 428, 20), (420, 15, 340, 993), (146, 420, 993, 738), (993, 340, 106, 737), (738, 993, 737, 265), (419, 146, 738, 994), (57, 419, 994, 532), (994, 738, 265, 739), (532, 994, 739, 202), (737, 106, 339, 995), (265, 737, 995, 740), (995, 339, 37, 530), (740, 995, 530, 201), (739, 265, 740, 996), (202, 739, 996, 531), (996, 740, 201, 529), (531, 996, 529, 75), (417, 57, 532, 997), (145, 417, 997, 742), (997, 532, 202, 741), (742, 997, 741, 266), (418, 145, 742, 998), (23, 418, 998, 429), (998, 742, 266, 743), (429, 998, 743, 151), (741, 202, 531, 999), (266, 741, 999, 744), (999, 531, 75, 533), (744, 999, 533, 203), (743, 266, 744, 1000), (151, 743, 1000, 430), (1000, 744, 203, 534), (430, 1000, 534, 60), (530, 37, 338, 1001), (201, 530, 1001, 746), (1001, 338, 105, 745), (746, 1001, 745, 267), (529, 201, 746, 1002), (75, 529, 1002, 535), (1002, 746, 267, 747), (535, 1002, 747, 204), (745, 105, 337, 1003), (267, 745, 1003, 748), (1003, 337, 2, 297), (748, 1003, 297, 85), (747, 267, 748, 1004), (204, 747, 1004, 536), (1004, 748, 85, 298), (536, 1004, 298, 27), (533, 75, 535, 1005), (203, 533, 1005, 750), (1005, 535, 204, 749), (750, 1005, 749, 268), (534, 203, 750, 1006), (60, 534, 1006, 431), (1006, 750, 268, 751), (431, 1006, 751, 152), (749, 204, 536, 1007), (268, 749, 1007, 752), (1007, 536, 27, 299), (752, 1007, 299, 86), (751, 268, 752, 1008), (152, 751, 1008, 432), (1008, 752, 86, 300), (432, 1008, 300, 10), (426, 23, 429, 1009), (149, 426, 1009, 754), (1009, 429, 151, 753), (754, 1009, 753, 269), (425, 149, 754, 1010), (59, 425, 1010, 540), (1010, 754, 269, 755), (540, 1010, 755, 206), (753, 151, 430, 1011), (269, 753, 1011, 756), (1011, 430, 60, 538), (756, 1011, 538, 205), (755, 269, 756, 1012), (206, 755, 1012, 539), (1012, 756, 205, 537), (539, 1012, 537, 76), (427, 59, 540, 1013), (150, 427, 1013, 758), (1013, 540, 206, 757), (758, 1013, 757, 270), (428, 150, 758, 1014), (20, 428, 1014, 384), (1014, 758, 270, 759), (384, 1014, 759, 128), (757, 206, 539, 1015), (270, 757, 1015, 760), (1015, 539, 76, 541), (760, 1015, 541, 207), (759, 270, 760, 1016), (128, 759, 1016, 383), (1016, 760, 207, 542), (383, 1016, 542, 48), (538, 60, 431, 1017), (205, 538, 1017, 762), (1017, 431, 152, 761), (762, 1017, 761, 271), (537, 205, 762, 1018), (76, 537, 1018, 543), (1018, 762, 271, 763), (543, 1018, 763, 208), (761, 152, 432, 1019), (271, 761, 1019, 764), (1019, 432, 10, 303), (764, 1019, 303, 88), (763, 271, 764, 1020), (208, 763, 1020, 544), (1020, 764, 88, 304), (544, 1020, 304, 28), (541, 76, 543, 1021), (207, 541, 1021, 766), (1021, 543, 208, 765), (766, 1021, 765, 272), (542, 207, 766, 1022), (48, 542, 1022, 381), (1022, 766, 272, 767), (381, 1022, 767, 127), (765, 208, 544, 1023), (272, 765, 1023, 768), (1023, 544, 28, 302), (768, 1023, 302, 87), (767, 272, 768, 1024), (127, 767, 1024, 382), (1024, 768, 87, 301), (382, 1024, 301, 4), (371, 8, 377, 1025), (122, 371, 1025, 770), (1025, 377, 125, 769), (770, 1025, 769, 273), (372, 122, 770, 1026), (45, 372, 1026, 548), (1026, 770, 273, 771), (548, 1026, 771, 210), (769, 125, 378, 1027), (273, 769, 1027, 772), (1027, 378, 47, 546), (772, 1027, 546, 209), (771, 273, 772, 1028), (210, 771, 1028, 547), (1028, 772, 209, 545), (547, 1028, 545, 77), (370, 45, 548, 1029), (121, 370, 1029, 774), (1029, 548, 210, 773), (774, 1029, 773, 274), (369, 121, 774, 1030), (19, 369, 1030, 440), (1030, 774, 274, 775), (440, 1030, 775, 156), (773, 210, 547, 1031), (274, 773, 1031, 776), (1031, 547, 77, 549), (776, 1031, 549, 211), (775, 274, 776, 1032), (156, 775, 1032, 439), (1032, 776, 211, 550), (439, 1032, 550, 62), (546, 47, 379, 1033), (209, 546, 1033, 778), (1033, 379, 126, 777), (778, 1033, 777, 275), (545, 209, 778, 1034), (77, 545, 1034, 551), (1034, 778, 275, 779), (551, 1034, 779, 212), (777, 126, 380, 1035), (275, 777, 1035, 780), (1035, 380, 20, 436), (780, 1035, 436, 154), (779, 275, 780, 1036), (212, 779, 1036, 552), (1036, 780, 154, 435), (552, 1036, 435, 61), (549, 77, 551, 1037), (211, 549, 1037, 782), (1037, 551, 212, 781), (782, 1037, 781, 276), (550, 211, 782, 1038), (62, 550, 1038, 437), (1038, 782, 276, 783), (437, 1038, 783, 155), (781, 212, 552, 1039), (276, 781, 1039, 784), (1039, 552, 61, 433), (784, 1039, 433, 153), (783, 276, 784, 1040), (155, 783, 1040, 438), (1040, 784, 153, 434), (438, 1040, 434, 24), (373, 19, 440, 1041), (123, 373, 1041, 786), (1041, 440, 156, 785), (786, 1041, 785, 277), (374, 123, 786, 1042), (46, 374, 1042, 556), (1042, 786, 277, 787), (556, 1042, 787, 214), (785, 156, 439, 1043), (277, 785, 1043, 788), (1043, 439, 62, 554), (788, 1043, 554, 213), (787, 277, 788, 1044), (214, 787, 1044, 555), (1044, 788, 213, 553), (555, 1044, 553, 78), (376, 46, 556, 1045), (124, 376, 1045, 790), (1045, 556, 214, 789), (790, 1045, 789, 278), (375, 124, 790, 1046), (5, 375, 1046, 319), (1046, 790, 278, 791), (319, 1046, 791, 96), (789, 214, 555, 1047), (278, 789, 1047, 792), (1047, 555, 78, 557), (792, 1047, 557, 215), (791, 278, 792, 1048), (96, 791, 1048, 320), (1048, 792, 215, 558), (320, 1048, 558, 32), (554, 62, 437, 1049), (213, 554, 1049, 794), (1049, 437, 155, 793), (794, 1049, 793, 279), (553, 213, 794, 1050), (78, 553, 1050, 559), (1050, 794, 279, 795), (559, 1050, 795, 216), (793, 155, 438, 1051), (279, 793, 1051, 796), (1051, 438, 24, 442), (796, 1051, 442, 157), (795, 279, 796, 1052), (216, 795, 1052, 560), (1052, 796, 157, 441), (560, 1052, 441, 63), (557, 78, 559, 1053), (215, 557, 1053, 798), (1053, 559, 216, 797), (798, 1053, 797, 280), (558, 215, 798, 1054), (32, 558, 1054, 318), (1054, 798, 280, 799), (318, 1054, 799, 95), (797, 216, 560, 1055), (280, 797, 1055, 800), (1055, 560, 63, 443), (800, 1055, 443, 158), (799, 280, 800, 1056), (95, 799, 1056, 317), (1056, 800, 158, 444), (317, 1056, 444, 12), (436, 20, 384, 1057), (154, 436, 1057, 802), (1057, 384, 128, 801), (802, 1057, 801, 281), (435, 154, 802, 1058), (61, 435, 1058, 564), (1058, 802, 281, 803), (564, 1058, 803, 218), (801, 128, 383, 1059), (281, 801, 1059, 804), (1059, 383, 48, 562), (804, 1059, 562, 217), (803, 281, 804, 1060), (218, 803, 1060, 563), (1060, 804, 217, 561), (563, 1060, 561, 79), (433, 61, 564, 1061), (153, 433, 1061, 806), (1061, 564, 218, 805), (806, 1061, 805, 282), (434, 153, 806, 1062), (24, 434, 1062, 446), (1062, 806, 282, 807), (446, 1062, 807, 159), (805, 218, 563, 1063), (282, 805, 1063, 808), (1063, 563, 79, 565), (808, 1063, 565, 219), (807, 282, 808, 1064), (159, 807, 1064, 445), (1064, 808, 219, 566), (445, 1064, 566, 64), (562, 48, 381, 1065), (217, 562, 1065, 810), (1065, 381, 127, 809), (810, 1065, 809, 283), (561, 217, 810, 1066), (79, 561, 1066, 567), (1066, 810, 283, 811), (567, 1066, 811, 220), (809, 127, 382, 1067), (283, 809, 1067, 812), (1067, 382, 4, 293), (812, 1067, 293, 83), (811, 283, 812, 1068), (220, 811, 1068, 568), (1068, 812, 83, 294), (568, 1068, 294, 26), (565, 79, 567, 1069), (219, 565, 1069, 814), (1069, 567, 220, 813), (814, 1069, 813, 284), (566, 219, 814, 1070), (64, 566, 1070, 447), (1070, 814, 284, 815), (447, 1070, 815, 160), (813, 220, 568, 1071), (284, 813, 1071, 816), (1071, 568, 26, 295), (816, 1071, 295, 84), (815, 284, 816, 1072), (160, 815, 1072, 448), (1072, 816, 84, 296), (448, 1072, 296, 9), (442, 24, 446, 1073), (157, 442, 1073, 818), (1073, 446, 159, 817), (818, 1073, 817, 285), (441, 157, 818, 1074), (63, 441, 1074, 572), (1074, 818, 285, 819), (572, 1074, 819, 222), (817, 159, 445, 1075), (285, 817, 1075, 820), (1075, 445, 64, 570), (820, 1075, 570, 221), (819, 285, 820, 1076), (222, 819, 1076, 571), (1076, 820, 221, 569), (571, 1076, 569, 80), (443, 63, 572, 1077), (158, 443, 1077, 822), (1077, 572, 222, 821), (822, 1077, 821, 286), (444, 158, 822, 1078), (12, 444, 1078, 315), (1078, 822, 286, 823), (315, 1078, 823, 94), (821, 222, 571, 1079), (286, 821, 1079, 824), (1079, 571, 80, 573), (824, 1079, 573, 223), (823, 286, 824, 1080), (94, 823, 1080, 316), (1080, 824, 223, 574), (316, 1080, 574, 31), (570, 64, 447, 1081), (221, 570, 1081, 826), (1081, 447, 160, 825), (826, 1081, 825, 287), (569, 221, 826, 1082), (80, 569, 1082, 575), (1082, 826, 287, 827), (575, 1082, 827, 224), (825, 160, 448, 1083), (287, 825, 1083, 828), (1083, 448, 9, 292), (828, 1083, 292, 82), (827, 287, 828, 1084), (224, 827, 1084, 576), (1084, 828, 82, 291), (576, 1084, 291, 25), (573, 80, 575, 1085), (223, 573, 1085, 830), (1085, 575, 224, 829), (830, 1085, 829, 288), (574, 223, 830, 1086), (31, 574, 1086, 314), (1086, 830, 288, 831), (314, 1086, 831, 93), (829, 224, 576, 1087), (288, 829, 1087, 832), (1087, 576, 25, 290), (832, 1087, 290, 81), (831, 288, 832, 1088), (93, 831, 1088, 313), (1088, 832, 81, 289), (313, 1088, 289, 1)])
me_mesh_002.use_remesh_preserve_volume = False
me_mesh_002.use_remesh_preserve_attributes = False
me_mesh_002.use_mirror_vertex_groups = False
me_mesh_002.update()

# ---- objects
ob_mesh = bpy.data.objects.new('Mesh', me_mesh_001)
ob_mesh_001 = bpy.data.objects.new('Mesh.001', me_mesh_002)

# ---- transforms, parenting, visibility, modifiers, constraints
ob_mesh.location = (0.0, 0.0, 0.0)
ob_mesh.empty_display_type = 'ARROWS'
ob_mesh.lineart.crease_threshold = 0.0
_m = ob_mesh.modifiers.new('Collision', 'COLLISION')
ob_mesh_001.location = (0.0, 0.0, 3.71)
ob_mesh_001.scale = (3.631, 3.631, 3.631)
ob_mesh_001.empty_display_type = 'ARROWS'
ob_mesh_001.lineart.crease_threshold = 0.0
_m = ob_mesh_001.modifiers.new('Cloth', 'CLOTH')

# ---- collection membership
col_collection_1.objects.link(ob_mesh)
col_collection_1.objects.link(ob_mesh_001)

# ---- scene / render settings (as saved in the file)
scene.frame_start = 1; scene.frame_end = 250; scene.frame_set(1)
scene.render.engine = 'BLENDER_EEVEE_NEXT'
scene.render.image_settings.color_mode = 'RGB'
scene.render.image_settings.compression = 90
scene.render.resolution_percentage = 25
scene.render.pixel_aspect_x = 100.0
scene.render.pixel_aspect_y = 100.0
scene.render.dither_intensity = 0.0
scene.render.bake_margin = 2
scene.render.bake_bias = 0.0
scene.cycles.use_denoising = False
scene.cycles.samples = 10
scene.cycles.sampling_pattern = 'TABULATED_SOBOL'
scene.cycles.light_sampling_threshold = 0.0
scene.cycles.use_adaptive_sampling = False
scene.cycles.use_light_tree = False
scene.cycles.blur_glossy = 0.0
scene.cycles.volume_bounces = 1
scene.cycles.pixel_filter_type = 'GAUSSIAN'
scene.cycles.sample_clamp_indirect = 0.0
scene.view_settings.view_transform = 'Standard'
bpy.context.view_layer.update()

# ---- added for rendering (the .blend has no active camera and no usable light): camera, sun
cam_auto = bpy.data.cameras.new('AutoCamera')
cam_auto.lens = 50.0
cam_auto.sensor_width = 36.0
cam_auto.clip_end = 1000.0
ob_auto_camera = bpy.data.objects.new('AutoCamera', cam_auto)
scene.collection.objects.link(ob_auto_camera)
ob_auto_camera.location = (10.4531, -12.5437, 9.71756)
ob_auto_camera.rotation_euler = (1.09748, -7.21219e-08, 0.694738)
scene.camera = ob_auto_camera
light_auto_sun = bpy.data.lights.new('AutoSun', 'SUN')
light_auto_sun.energy = 3.0
light_auto_sun.angle = 0.0523599
ob_auto_sun = bpy.data.objects.new('AutoSun', light_auto_sun)
scene.collection.objects.link(ob_auto_sun)
ob_auto_sun.rotation_euler = (0.872665, 0.174533, 0.523599)
bpy.context.view_layer.update()
